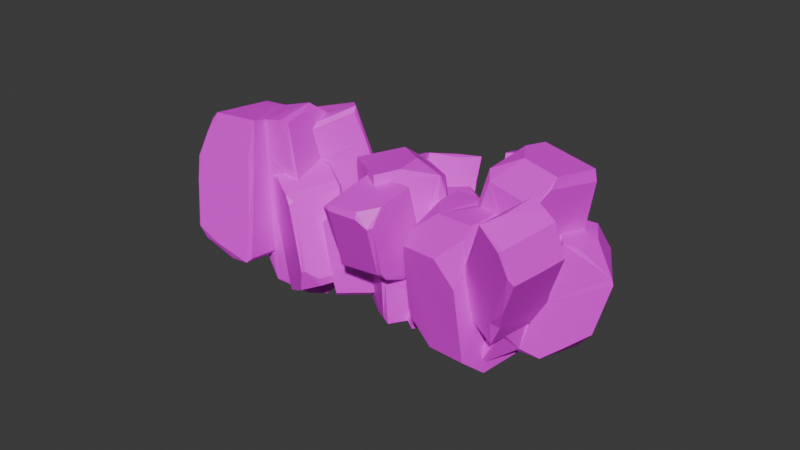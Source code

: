 # Source: rubble.blend  (saved by Blender 4.2.66; exported with 4.5.12 LTS)
import bpy
from mathutils import Matrix  # noqa: F401  (used for matrix-valued properties, if any)

bpy.ops.wm.read_factory_settings(use_empty=True)
scene = bpy.context.scene
scene.name = 'Scene'

# ---- collections
col_collection = bpy.data.collections.new('Collection'); scene.collection.children.link(col_collection)

# ---- images (referenced by path relative to the original .blend; pixels are not part of the script)
import os
ASSET_DIR = os.environ.get("B2B_ASSET_DIR", "")  # directory of the original .blend (textures are referenced by path, not embedded)
HERE = os.path.dirname(os.path.abspath(__file__))  # packed textures are extracted next to this script under _unpacked/

def load_image(name, relpath, width, height, colorspace="sRGB"):
    """Load a texture the original file referenced (path relative to the .blend, or extracted next to this script)."""
    p = next((c for c in (os.path.join(HERE, relpath), os.path.join(ASSET_DIR, relpath)) if relpath and os.path.exists(c)), "")
    if p:
        img = bpy.data.images.load(p, check_existing=True)
        img.name = name
    else:  # same state as the original file: an image datablock whose file is absent (Cycles renders it pink)
        img = bpy.data.images.new(name, width, height)
        img.source = "FILE"
        img.filepath = "//" + (relpath or name)
    img.colorspace_settings.name = colorspace
    return img
img_rubble_texture_png = load_image('rubble_texture.png', 'rubble_texture.png', 1024, 1024, 'sRGB')

# ---- materials (node trees are filled in below, after node groups)
mat_material_001 = bpy.data.materials.new('Material.001')

# ---- material node trees
mat_material_001.use_nodes = True; mat_material_001.node_tree.nodes.clear()
_N = mat_material_001.node_tree.nodes; _L = mat_material_001.node_tree.links
n0 = _N.new('ShaderNodeBsdfPrincipled'); n0.name = 'Principled BSDF'; n0.location = (10, 300)
n1 = _N.new('ShaderNodeOutputMaterial'); n1.name = 'Material Output'; n1.location = (300, 300)
n2 = _N.new('ShaderNodeTexImage'); n2.name = 'Image Texture'; n2.location = (-280, 275)
n2.image = img_rubble_texture_png
_L.new(n0.outputs[0], n1.inputs[0])
_L.new(n2.outputs[0], n0.inputs[0])
n1.is_active_output = True

# ---- world
world_world = bpy.data.worlds.new('World'); scene.world = world_world
world_world.use_nodes = True; world_world.node_tree.nodes.clear()
_N = world_world.node_tree.nodes; _L = world_world.node_tree.links
n0 = _N.new('ShaderNodeOutputWorld'); n0.name = 'World Output'; n0.location = (300, 300)
n1 = _N.new('ShaderNodeBackground'); n1.name = 'Background'; n1.location = (10, 300)
n1.inputs[0].default_value = (0.05088, 0.05088, 0.05088, 1.0)
_L.new(n1.outputs[0], n0.inputs[0])
n0.is_active_output = True
world_world.color = (0.05088, 0.05088, 0.05088)
world_world.sun_shadow_jitter_overblur = 0.0

# ---- meshes
me_cube_011 = bpy.data.meshes.new('Cube.011')
me_cube_011.from_pydata([(2.002, -1.582, 0.6954), (1.917, -1.471, 0.6879), (2.16, -1.257, -0.6252), (1.943, 0.4209, 0.6485), (2.288, -1.101, -1.275), (2.396, -0.6686, -1.863), (2.51, -0.4174, -2.229), (2.502, -0.1774, -2.383), (2.483, 0.185, -2.299), (2.473, 1.117, -2.076), (2.291, 0.7666, -1.224), (3.079, -0.9694, -1.782), (2.832, 0.5159, 0.6286), (3.616, -0.1861, -2.178), (3.999, -1.446, 0.4028), (4.197, 0.4353, -1.924), (1.928, -1.333, 1.071), (1.83, -0.888, 1.19), (1.861, -0.5055, 1.685), (1.732, 0.1232, 1.778), (2.436, -1.049, 1.663), (1.863, 0.2292, 1.718), (3.718, -1.07, 1.895), (2.885, -0.1849, 1.928), (2.826, 0.07221, 2.0), (2.854, -0.01923, 2.847), (2.833, 0.2227, 1.899), (2.848, 0.5767, 0.9661), (2.76, 0.6957, 1.223), (3.222, -1.589, 0.9073), (3.773, -1.244, 1.618), (2.946, -0.1675, 2.531), (3.178, -0.2556, 2.681), (3.534, 0.3841, 3.326), (2.888, 1.011, 3.312), (3.078, -0.2719, 1.97), (3.707, -0.2814, 2.079), (2.123, 1.889, 0.2648), (2.282, 0.8163, -0.7629), (2.255, 1.745, -0.01788), (3.116, 2.744, 1.064), (2.833, 0.9002, -1.006), (2.828, 0.7055, -0.1851), (2.827, 1.355, -0.4152), (2.833, 0.8931, -0.3082), (2.849, 1.122, -1.964), (2.671, 1.198, -0.3549), (2.849, 1.663, -1.908), (2.851, 1.65, -0.3447), (2.884, 1.737, -0.1752), (3.523, 2.499, 0.1294), (3.278, 1.135, -1.929), (3.64, 1.729, -1.8), (3.035, 1.73, -1.749), (3.94, 1.734, -0.3601), (3.878, 2.072, -0.1608), (3.408, 2.652, 0.2992), (3.901, 1.741, -1.236), (4.097, 1.868, -0.1718), (3.549, 2.597, 0.3422), (1.807, 1.819, 2.651), (1.707, 2.113, 2.058), (1.972, 2.431, 2.592), (1.724, 2.255, 2.05), (1.921, 2.471, 2.355), (2.027, 1.439, 2.775), (2.838, 1.739, 2.939), (2.256, 1.964, 0.2088), (2.527, 0.8234, 2.03), (2.298, 0.9746, 2.897), (2.503, 1.107, 2.96), (2.715, 2.978, 2.499), (2.808, 0.9171, 1.838), (2.841, 1.049, 2.252), (2.811, 1.189, 2.675), (2.844, 1.305, 3.008), (2.855, 1.73, 3.301), (2.796, 2.983, 2.709), (3.487, 1.75, 3.111), (3.233, 2.224, 2.955), (2.92, 3.054, 2.58), (3.276, 2.432, 2.799), (3.198, 2.856, 1.572), (3.687, 1.734, 3.012), (4.094, -1.328, -0.1026), (3.98, -1.129, 0.6473), (3.937, -1.192, 0.9496), (4.365, -0.9762, -1.549), (4.185, -0.7652, -0.4869), (4.453, -0.1981, -2.021), (4.257, -1.111, -0.986), (4.39, -0.2916, -1.622), (4.216, -0.5896, -0.5919), (4.218, -0.2785, -0.4857), (4.433, 0.2013, -1.929), (4.408, -0.1982, -1.717), (4.774, -0.2759, -0.731), (4.876, -0.1695, -0.7274), (4.857, 0.4571, -1.276), (4.743, 0.517, -1.401), (4.931, -0.9219, -0.1259), (5.15, -0.7533, -0.2078), (4.868, -0.6406, -0.8338), (4.858, 0.5771, -0.5073), (5.245, 0.8842, -1.481), (4.964, 0.5119, -0.4565), (5.605, 1.237, -1.094), (4.854, 0.6612, 0.2126), (4.888, 0.7508, 0.5284), (5.096, 0.5377, 0.4963), (5.731, -1.529, 1.568), (5.4, -1.053, 0.3768), (5.19, 0.6829, 0.1778), (5.383, 0.4648, 0.6121), (3.939, -0.7538, 1.032), (3.892, -0.2735, 1.137), (4.213, -0.273, 1.789), (4.308, -1.453, 1.777), (4.669, -1.753, 2.476), (4.586, -0.2591, 2.679), (4.747, 0.3877, 3.329), (4.795, -1.121, 2.689), (4.629, -1.046, 2.641), (4.751, -0.2813, 2.957), (4.623, -0.1767, 2.775), (5.401, -1.699, 2.117), (5.167, -0.2574, 2.828), (4.855, -0.1976, 2.749), (4.892, 0.02767, 2.036), (4.849, 0.1643, 3.082), (4.853, 0.2838, 1.276), (5.188, 0.6014, 1.265), (5.242, 0.6276, 1.777), (5.466, 0.9632, 1.708), (5.494, -1.659, 2.188), (5.836, -1.362, 1.397), (5.575, -0.2267, 2.666), (5.66, 0.2452, 1.233), (5.928, 0.02919, 1.838), (5.894, -0.607, 1.634), (5.754, -0.0975, 2.249), (4.859, 2.708, -0.4891), (4.418, 1.109, -1.707), (4.197, 1.602, -1.926), (4.662, 1.719, -1.46), (4.12, 1.799, -1.386), (4.728, 2.636, -1.368), (4.879, 2.627, -1.512), (5.216, 2.314, -1.519), (5.191, 2.708, 0.9275), (6.061, 1.681, -0.5675), (6.231, 1.743, 0.8895), (4.049, 1.754, 0.5408), (4.14, 1.736, 1.874), (4.85, 1.728, 3.047), (4.871, 1.736, 1.79), (4.733, 2.363, 1.768), (4.893, 0.8533, 1.195), (4.853, 0.9744, 1.822), (4.711, 1.723, 3.326), (5.044, 2.767, 1.135), (5.371, 1.758, 1.723), (6.17, 1.69, 1.063), (2.621, 1.492, 0.6749), (2.662, 1.359, 0.6594), (2.598, 1.397, -0.4274), (2.002, -0.3615, 0.2323), (2.541, 1.371, -0.9771), (2.399, 1.079, -1.534), (2.273, 0.9311, -1.884), (2.226, 0.7244, -2.05), (2.105, 0.376, -2.058), (1.759, -0.5066, -2.079), (1.895, -0.3458, -1.326), (1.862, 1.602, -1.516), (1.16, -0.1137, 0.05826), (1.175, 1.127, -2.066), (0.8007, 2.147, 0.1104), (0.3875, 0.7474, -2.092), (2.538, 1.196, 0.9226), (2.455, 0.7382, 0.9364), (2.211, 0.3452, 1.231), (2.098, -0.2896, 1.191), (1.874, 1.061, 1.237), (1.953, -0.3314, 1.103), (0.6678, 1.535, 1.218), (1.123, 0.4083, 1.189), (1.077, 0.1422, 1.201), (0.9342, 0.1449, 1.863), (1.036, 0.01809, 1.091), (1.066, -0.2, 0.3013), (1.061, -0.37, 0.4872), (1.471, 1.933, 0.6476), (0.7257, 1.746, 1.034), (0.955, 0.3498, 1.638), (0.7469, 0.5011, 1.735), (0.09084, -0.02212, 2.039), (0.4707, -0.8371, 2.0), (0.9684, 0.5557, 1.209), (0.3775, 0.788, 1.197), (1.406, -1.6, -0.3942), (1.805, -0.4445, -0.9826), (1.384, -1.387, -0.6011), (0.06693, -2.098, -0.1154), (1.315, -0.2889, -1.272), (1.243, -0.2012, -0.603), (1.063, -0.7722, -0.9135), (1.196, -0.358, -0.7369), (1.393, -0.3833, -2.054), (1.249, -0.6933, -0.8104), (1.2, -0.8852, -2.123), (0.9287, -1.042, -0.9248), (0.8391, -1.128, -0.8184), (-0.05741, -1.62, -0.8435), (0.9912, -0.2379, -2.097), (0.4353, -0.6617, -2.178), (0.9786, -0.8944, -2.044), (-0.09275, -0.7094, -1.124), (-0.1859, -1.064, -1.032), (-0.03445, -1.822, -0.7275), (0.09391, -0.6353, -1.79), (-0.3148, -0.7936, -1.033), (-0.1518, -1.723, -0.7051), (1.3, -1.911, 1.496), (1.396, -2.155, 0.9966), (0.9512, -2.405, 1.297), (1.333, -2.278, 0.9583), (1.026, -2.435, 1.115), (1.206, -1.494, 1.635), (0.3346, -1.483, 1.571), (1.268, -1.612, -0.4735), (1.089, -0.6616, 1.114), (1.096, -0.98, 1.782), (0.8517, -1.031, 1.77), (0.103, -2.619, 0.9965), (0.834, -0.6217, 0.9039), (0.6869, -0.7751, 1.188), (0.5926, -0.9607, 1.487), (0.4645, -1.091, 1.713), (0.2586, -1.508, 1.847), (-0.009418, -2.615, 1.143), (-0.2925, -1.269, 1.599), (-0.1945, -1.783, 1.421), (-0.1246, -2.621, 1.01), (-0.2768, -1.94, 1.251), (-0.1343, -2.225, 0.2366), (-0.4528, -1.169, 1.495), (0.7625, 2.128, -0.3156), (0.6677, 1.822, 0.2346), (0.675, 1.832, 0.4856), (0.6484, 2.064, -1.537), (0.5554, 1.688, -0.7407), (0.3862, 1.434, -2.074), (0.6942, 2.086, -1.062), (0.4058, 1.453, -1.74), (0.4858, 1.55, -0.8623), (0.3593, 1.254, -0.846), (0.2525, 1.051, -2.084), (0.3742, 1.385, -1.834), (-0.1072, 1.486, -1.121), (-0.2373, 1.427, -1.157), (-0.3367, 0.9041, -1.704), (-0.2306, 0.82, -1.794), (-0.1365, 2.072, -0.5487), (-0.3796, 2.008, -0.6807), (-0.05101, 1.867, -1.139), (-0.5131, 0.7112, -1.14), (-0.7999, 0.6795, -2.01), (-0.5964, 0.805, -1.105), (-1.317, 0.4489, -1.843), (-0.6636, 0.5544, -0.6064), (-0.7807, 0.4507, -0.3889), (-0.8932, 0.7277, -0.4018), (-0.9585, 2.744, 0.7483), (-0.6087, 2.313, -0.2103), (-0.972, 0.6639, -0.6902), (-1.15, 0.8892, -0.3429), (0.5101, 1.421, 0.4576), (0.3706, 0.952, 0.4453), (-0.03724, 1.001, 0.8939), (0.2799, 2.12, 1.115), (-0.07057, 2.455, 1.655), (-0.5383, 1.031, 1.514), (-1.02, 0.428, 1.851), (-0.438, 1.899, 1.667), (-0.3038, 1.773, 1.641), (-0.7307, 1.084, 1.704), (-0.617, 0.9592, 1.564), (-0.6952, 2.718, 1.255), (-1.097, 1.231, 1.536), (-0.8173, 1.068, 1.512), (-0.8031, 0.9526, 0.9136), (-0.993, 0.6977, 1.693), (-0.7215, 0.7853, 0.2856), (-1.133, 0.6202, 0.1588), (-1.282, 0.5614, 0.5363), (-1.588, 0.3445, 0.3794), (-0.8063, 2.708, 1.286), (-1.081, 2.65, 0.5663), (-1.451, 1.373, 1.342), (-1.438, 1.127, 0.1347), (-1.716, 1.36, 0.6002), (-1.433, 1.953, 0.5814), (-1.585, 1.367, 0.9684), (-1.241, -1.245, -1.569), (-0.08099, 0.1886, -2.1), (-0.008112, -0.3232, -2.335), (-0.5548, -0.3068, -2.075), (-0.09933, -0.5906, -1.951), (-0.9434, -1.133, -2.206), (-1.053, -1.053, -2.338), (-1.253, -0.6382, -2.331), (-1.793, -1.274, -0.5374), (-1.977, 0.1554, -1.604), (-2.409, 0.004099, -0.5289), (-0.357, -0.7847, -0.4564), (-0.6682, -0.8778, 0.5532), (-1.52, -0.7325, 1.341), (-1.321, -0.5959, 0.3746), (-1.404, -1.221, 0.2491), (-0.9373, 0.2866, 0.09891), (-1.051, 0.09259, 0.56), (-1.44, -0.8104, 1.577), (-1.715, -1.406, -0.368), (-1.774, -0.4213, 0.2404), (-2.366, 0.01071, -0.3756), (-5.353, -3.071, -1.712), (-5.226, -3.121, -1.677), (-5.51, -3.159, -0.3551), (-3.565, -2.574, -0.9549), (-5.608, -3.155, 0.3184), (-5.436, -3.079, 1.031), (-5.36, -2.992, 1.476), (-5.19, -2.971, 1.703), (-4.836, -2.865, 1.753), (-3.938, -2.557, 1.882), (-3.933, -2.615, 0.9448), (-5.917, -2.51, 0.9407), (-3.796, -1.727, -0.7817), (-5.525, -1.889, 1.661), (-6.014, -1.253, -1.122), (-5.099, -1.112, 1.73), (-4.995, -2.978, -1.98), (-4.529, -2.913, -1.942), (-4.053, -2.656, -2.257), (-3.422, -2.575, -2.133), (-4.743, -2.281, -2.354), (-3.391, -2.439, -2.022), (-5.14, -1.04, -2.402), (-4.053, -1.556, -2.226), (-3.782, -1.521, -2.208), (-3.622, -1.312, -3.019), (-3.681, -1.496, -2.06), (-3.648, -1.612, -1.069), (-3.435, -1.597, -1.276), (-5.722, -1.889, -1.745), (-5.396, -1.107, -2.202), (-3.88, -1.345, -2.768), (-3.995, -1.118, -2.907), (-3.359, -0.4494, -3.223), (-2.581, -0.8758, -3.073), (-4.185, -1.391, -2.27), (-4.38, -0.783, -2.289), (-2.435, -2.089, -0.04713), (-3.75, -2.496, 0.5361), (-2.694, -2.076, 0.1795), (-1.784, -0.73, -0.3423), (-3.939, -2.021, 0.8656), (-3.867, -1.878, 0.037), (-3.357, -1.754, 0.4831), (-3.738, -1.851, 0.2189), (-4.03, -2.18, 1.832), (-3.425, -1.928, 0.3497), (-3.533, -2.014, 1.975), (-3.082, -1.631, 0.5279), (-2.966, -1.534, 0.4074), (-2.421, -0.6521, 0.4875), (-4.158, -1.77, 1.862), (-3.718, -1.235, 2.007), (-3.491, -1.783, 1.877), (-3.391, -0.6009, 0.7199), (-3.01, -0.5143, 0.6495), (-2.194, -0.6736, 0.3704), (-3.632, -0.8506, 1.526), (-3.272, -0.3713, 0.6157), (-2.28, -0.548, 0.3298), (-1.681, -1.814, -2.318), (-1.56, -1.97, -1.678), (-1.211, -1.503, -2.02), (-1.442, -1.917, -1.617), (-1.228, -1.598, -1.793), (-2.059, -1.686, -2.54), (-2.026, -0.8096, -2.472), (-2.432, -1.958, 0.04959), (-3.001, -1.579, -2.006), (-2.53, -1.536, -2.782), (-2.465, -1.293, -2.764), (-1.011, -0.6835, -1.637), (-3.073, -1.339, -1.756), (-2.844, -1.17, -2.087), (-2.584, -1.054, -2.43), (-2.393, -0.9091, -2.691), (-1.932, -0.7072, -2.808), (-0.9733, -0.5555, -1.817), (-2.192, -0.1622, -2.539), (-1.727, -0.3025, -2.259), (-0.991, -0.452, -1.655), (-1.603, -0.2429, -2.034), (-1.563, -0.4983, -0.759), (-2.305, -0.005186, -2.427), (-6.092, -1.256, -0.6005), (-5.653, -1.121, -1.236), (-5.605, -1.104, -1.544), (-6.302, -1.261, 0.8977), (-5.737, -1.108, -0.03062), (-5.78, -1.077, 1.626), (-6.218, -1.261, 0.3151), (-5.723, -1.064, 1.216), (-5.623, -1.056, 0.1337), (-5.315, -0.9399, 0.1482), (-5.391, -0.9607, 1.683), (-5.675, -1.044, 1.339), (-5.579, -0.4834, 0.451), (-5.519, -0.3579, 0.4999), (-5.118, -0.3346, 1.23), (-5.062, -0.4546, 1.351), (-6.029, -0.3712, -0.3191), (-5.98, -0.1408, -0.153), (-5.967, -0.5242, 0.4272), (-4.784, -0.1107, 0.5634), (-4.934, 0.09429, 1.625), (-4.863, -0.01851, 0.5073), (-4.631, 0.623, 1.444), (-4.494, 0.08585, -0.07134), (-4.333, 0.2205, -0.3257), (-4.604, 0.3461, -0.3447), (-6.346, 0.6173, -1.993), (-6.16, 0.1506, -0.7667), (-4.602, 0.395, 0.01425), (-4.735, 0.6197, -0.439), (-5.191, -0.959, -1.462), (-4.717, -0.8409, -1.392), (-4.635, -0.3825, -1.95), (-5.721, -0.6299, -2.352), (-5.907, -0.2075, -3.055), (-4.489, 0.1858, -2.716), (-3.777, 0.6773, -3.06), (-5.325, 0.1396, -3.007), (-5.215, -0.004668, -2.958), (-4.484, 0.4014, -2.957), (-4.4, 0.267, -2.77), (-6.22, 0.3985, -2.606), (-4.645, 0.7625, -2.774), (-4.507, 0.4698, -2.721), (-4.531, 0.3923, -1.977), (-4.084, 0.6478, -2.899), (-4.515, 0.2413, -1.189), (-4.352, 0.6378, -1.019), (-4.196, 0.822, -1.474), (-3.996, 1.107, -1.26), (-6.195, 0.5135, -2.644), (-6.285, 0.7195, -1.761), (-4.808, 1.109, -2.557), (-4.842, 0.9678, -1.054), (-4.949, 1.305, -1.654), (-5.563, 1.044, -1.699), (-4.879, 1.209, -2.102), (-2.883, 0.4934, 1.315), (-4.513, -0.665, 1.803), (-4.062, -0.7853, 2.152), (-3.982, -0.2062, 1.827), (-3.7, -0.6684, 1.714), (-3.162, 0.136, 2.082), (-3.265, 0.238, 2.232), (-3.664, 0.4604, 2.171), (-2.58, 1.151, 0.05253), (-4.239, 1.3, 1.18), (-3.811, 1.835, -0.1191), (-3.145, -0.2725, -0.08936), (-2.798, 0.1355, -1.314), (-2.704, 1.08, -2.303), (-3.077, 0.7926, -1.137), (-2.477, 0.8354, -0.9097), (-4.046, 0.4184, -0.9032), (-3.738, 0.5694, -1.444), (-2.577, 1.018, -2.581), (-2.414, 1.082, -0.1374), (-3.252, 1.246, -0.9997), (-3.785, 1.805, -0.3065)], [], [(1, 2, 0), (17, 2, 1), (2, 4, 0), (5, 4, 2), (7, 6, 5), (2, 7, 5), (8, 7, 2), (4, 5, 6), (42, 38, 12), (42, 12, 44), (44, 12, 27), (13, 11, 7), (18, 17, 16), (16, 20, 18), (17, 18, 19), (3, 17, 19), (21, 3, 19), (21, 24, 26), (19, 18, 24), (24, 18, 20), (29, 0, 84), (24, 23, 25), (26, 24, 25), (12, 26, 27), (23, 20, 35), (31, 35, 32), (35, 36, 32), (36, 30, 86), (32, 116, 119), (32, 119, 120), (9, 2, 10), (45, 9, 38), (41, 42, 44), (43, 41, 44), (45, 15, 9), (47, 41, 48), (45, 41, 47), (39, 43, 46), (49, 48, 43), (48, 53, 47), (39, 49, 43), (143, 45, 47), (51, 15, 45), (52, 143, 47), (52, 47, 53), (49, 54, 53), (56, 50, 67), (55, 54, 49), (50, 55, 49), (59, 56, 40), (50, 58, 55), (59, 50, 56), (37, 61, 67), (66, 65, 70), (60, 61, 65), (64, 67, 63), (61, 44, 68), (70, 69, 68), (70, 65, 69), (71, 64, 62), (77, 71, 62), (27, 25, 73), (72, 27, 73), (70, 68, 73), (73, 25, 75), (74, 73, 75), (75, 25, 34), (66, 70, 75), (66, 75, 76), (80, 40, 71), (80, 71, 77), (80, 77, 81), (34, 33, 120), (82, 40, 80), (81, 83, 80), (81, 79, 83), (82, 152, 59), (159, 78, 76), (84, 0, 90), (85, 14, 84), (85, 84, 88), (84, 90, 88), (89, 87, 11), (91, 89, 95), (92, 87, 91), (93, 92, 91), (95, 89, 94), (142, 95, 94), (96, 102, 92), (97, 96, 98), (99, 95, 142), (85, 88, 100), (97, 102, 96), (101, 102, 97), (103, 97, 98), (104, 98, 99), (106, 105, 104), (108, 109, 157), (100, 101, 111), (100, 111, 110), (113, 101, 112), (113, 112, 109), (86, 117, 122), (36, 86, 115), (115, 114, 116), (114, 122, 116), (36, 115, 116), (117, 86, 85), (117, 85, 118), (116, 122, 119), (120, 119, 124), (117, 118, 122), (123, 122, 121), (124, 119, 123), (121, 118, 134), (127, 128, 130), (120, 127, 129), (109, 107, 130), (158, 130, 107), (129, 127, 158), (125, 85, 110), (126, 121, 136), (132, 131, 112), (110, 111, 135), (135, 134, 110), (101, 135, 111), (121, 134, 136), (130, 137, 113), (137, 138, 101), (138, 134, 139), (128, 140, 130), (54, 57, 53), (141, 57, 54), (55, 58, 54), (142, 94, 15), (144, 143, 52), (147, 146, 141), (149, 147, 141), (160, 141, 58), (148, 106, 104), (149, 150, 147), (151, 112, 150), (153, 152, 83), (155, 153, 154), (156, 152, 153), (153, 161, 156), (157, 107, 108), (158, 107, 157), (158, 131, 132), (159, 120, 129), (158, 132, 161), (156, 162, 160), (132, 133, 161), (132, 112, 162), (161, 133, 162), (17, 3, 2), (10, 2, 3), (38, 10, 3), (9, 15, 8), (4, 11, 0), (6, 11, 4), (8, 15, 7), (7, 11, 6), (14, 29, 84), (7, 15, 13), (11, 87, 0), (15, 89, 13), (17, 1, 16), (21, 19, 24), (16, 1, 0), (30, 16, 0), (20, 16, 30), (3, 21, 38), (12, 38, 21), (0, 29, 30), (22, 20, 30), (23, 24, 20), (25, 23, 31), (27, 26, 25), (21, 26, 12), (44, 27, 28), (20, 22, 35), (31, 23, 35), (32, 25, 31), (33, 25, 32), (33, 32, 120), (34, 25, 33), (30, 29, 14), (30, 36, 22), (36, 35, 22), (32, 36, 116), (9, 8, 2), (38, 9, 10), (42, 41, 38), (67, 39, 37), (38, 41, 45), (48, 41, 43), (43, 44, 46), (44, 39, 46), (67, 50, 39), (45, 143, 51), (48, 49, 53), (50, 49, 39), (56, 67, 40), (53, 57, 52), (58, 59, 152), (50, 59, 58), (67, 61, 63), (60, 63, 61), (63, 60, 62), (64, 63, 62), (65, 61, 69), (66, 60, 65), (61, 37, 39), (64, 40, 67), (66, 62, 60), (69, 61, 68), (61, 39, 44), (71, 40, 64), (68, 44, 28), (72, 28, 27), (28, 72, 68), (73, 68, 72), (74, 70, 73), (75, 70, 74), (76, 75, 34), (66, 78, 79, 62), (77, 62, 79), (80, 83, 82), (81, 77, 79), (76, 78, 66), (82, 59, 40), (152, 82, 83), (78, 83, 79), (159, 83, 78), (85, 86, 14), (11, 13, 89), (90, 0, 87), (89, 91, 87), (90, 92, 88), (102, 88, 92), (92, 90, 87), (15, 94, 89), (93, 91, 96), (93, 96, 92), (96, 91, 95), (98, 96, 95), (99, 98, 95), (110, 85, 100), (100, 88, 102), (100, 102, 101), (103, 105, 97), (105, 101, 97), (104, 105, 98), (105, 103, 98), (105, 112, 101), (108, 107, 109), (106, 112, 105), (30, 14, 86), (114, 115, 86), (114, 86, 122), (125, 118, 85), (122, 118, 121), (123, 119, 122), (120, 124, 127), (125, 134, 118), (123, 127, 124), (123, 126, 127), (126, 123, 121), (158, 127, 130), (126, 128, 127), (131, 157, 109), (126, 136, 128), (130, 113, 109), (112, 131, 109), (110, 134, 125), (139, 134, 135), (134, 140, 136), (140, 128, 136), (113, 137, 101), (130, 138, 137), (101, 139, 135), (138, 140, 134), (138, 130, 140), (101, 138, 139), (143, 15, 51), (57, 144, 52), (145, 144, 57), (58, 141, 54), (143, 142, 15), (144, 99, 142), (144, 142, 143), (144, 147, 99), (145, 147, 144), (57, 146, 145), (141, 146, 57), (147, 145, 146), (99, 147, 104), (120, 159, 76, 34), (160, 149, 141), (147, 148, 104), (150, 112, 106), (147, 150, 148), (148, 150, 106), (149, 151, 150), (154, 153, 83), (159, 154, 83), (161, 153, 155), (156, 58, 152), (158, 157, 131), (154, 129, 158), (155, 158, 161), (154, 159, 129), (155, 154, 158), (162, 156, 161), (156, 160, 58), (133, 132, 162), (160, 162, 151), (160, 151, 149), (162, 112, 151), (164, 165, 163), (180, 165, 164), (165, 167, 163), (168, 167, 165), (170, 169, 168), (165, 170, 168), (171, 170, 165), (167, 168, 169), (205, 201, 175), (205, 175, 207), (207, 175, 190), (176, 174, 170), (181, 180, 179), (179, 183, 181), (180, 181, 182), (166, 180, 182), (184, 166, 182), (184, 187, 189), (182, 181, 187), (187, 181, 183), (192, 163, 247), (187, 186, 188), (189, 187, 188), (175, 189, 190), (186, 183, 198), (194, 198, 195), (198, 199, 195), (199, 193, 249), (195, 279, 282), (195, 282, 283), (172, 165, 173), (208, 172, 201), (204, 205, 207), (206, 204, 207), (208, 178, 172), (210, 204, 211), (208, 204, 210), (202, 206, 209), (212, 211, 206), (211, 216, 210), (202, 212, 206), (306, 208, 210), (214, 178, 208), (215, 306, 210), (215, 210, 216), (212, 217, 216), (219, 213, 230), (218, 217, 212), (213, 218, 212), (222, 219, 203), (213, 221, 218), (222, 213, 219), (200, 224, 230), (229, 228, 233), (223, 224, 228), (227, 230, 226), (224, 207, 231), (233, 232, 231), (233, 228, 232), (234, 227, 225), (240, 234, 225), (190, 188, 236), (235, 190, 236), (233, 231, 236), (236, 188, 238), (237, 236, 238), (238, 188, 197), (229, 233, 238), (229, 238, 239), (243, 203, 234), (243, 234, 240), (243, 240, 244), (197, 196, 283), (245, 203, 243), (244, 246, 243), (244, 242, 246), (245, 315, 222), (322, 241, 239), (247, 163, 253), (248, 177, 247), (248, 247, 251), (247, 253, 251), (252, 250, 174), (254, 252, 258), (255, 250, 254), (256, 255, 254), (258, 252, 257), (305, 258, 257), (259, 265, 255), (260, 259, 261), (262, 258, 305), (248, 251, 263), (260, 265, 259), (264, 265, 260), (266, 260, 261), (267, 261, 262), (269, 268, 267), (271, 272, 320), (263, 264, 274), (263, 274, 273), (276, 264, 275), (276, 275, 272), (249, 280, 285), (199, 249, 278), (278, 277, 279), (277, 285, 279), (199, 278, 279), (280, 249, 248), (280, 248, 281), (279, 285, 282), (283, 282, 287), (280, 281, 285), (286, 285, 284), (287, 282, 286), (284, 281, 297), (290, 291, 293), (283, 290, 292), (272, 270, 293), (321, 293, 270), (292, 290, 321), (288, 248, 273), (289, 284, 299), (295, 294, 275), (273, 274, 298), (298, 297, 273), (264, 298, 274), (284, 297, 299), (293, 300, 276), (300, 301, 264), (301, 297, 302), (291, 303, 293), (217, 220, 216), (304, 220, 217), (218, 221, 217), (305, 257, 178), (307, 306, 215), (310, 309, 304), (312, 310, 304), (323, 304, 221), (311, 269, 267), (312, 313, 310), (314, 275, 313), (316, 315, 246), (318, 316, 317), (319, 315, 316), (316, 324, 319), (320, 270, 271), (321, 270, 320), (321, 294, 295), (322, 283, 292), (321, 295, 324), (319, 325, 323), (295, 296, 324), (295, 275, 325), (324, 296, 325), (180, 166, 165), (173, 165, 166), (201, 173, 166), (172, 178, 171), (167, 174, 163), (169, 174, 167), (171, 178, 170), (170, 174, 169), (177, 192, 247), (170, 178, 176), (174, 250, 163), (178, 252, 176), (180, 164, 179), (184, 182, 187), (179, 164, 163), (193, 179, 163), (183, 179, 193), (166, 184, 201), (175, 201, 184), (163, 192, 193), (185, 183, 193), (186, 187, 183), (188, 186, 194), (190, 189, 188), (184, 189, 175), (207, 190, 191), (183, 185, 198), (194, 186, 198), (195, 188, 194), (196, 188, 195), (196, 195, 283), (197, 188, 196), (193, 192, 177), (193, 199, 185), (199, 198, 185), (195, 199, 279), (172, 171, 165), (201, 172, 173), (205, 204, 201), (230, 202, 200), (201, 204, 208), (211, 204, 206), (206, 207, 209), (207, 202, 209), (230, 213, 202), (208, 306, 214), (211, 212, 216), (213, 212, 202), (219, 230, 203), (216, 220, 215), (221, 222, 315), (213, 222, 221), (230, 224, 226), (223, 226, 224), (226, 223, 225), (227, 226, 225), (228, 224, 232), (229, 223, 228), (224, 200, 202), (227, 203, 230), (229, 225, 223), (232, 224, 231), (224, 202, 207), (234, 203, 227), (231, 207, 191), (235, 191, 190), (191, 235, 231), (236, 231, 235), (237, 233, 236), (238, 233, 237), (239, 238, 197), (229, 241, 242, 225), (240, 225, 242), (243, 246, 245), (244, 240, 242), (239, 241, 229), (245, 222, 203), (315, 245, 246), (241, 246, 242), (322, 246, 241), (248, 249, 177), (174, 176, 252), (253, 163, 250), (252, 254, 250), (253, 255, 251), (265, 251, 255), (255, 253, 250), (178, 257, 252), (256, 254, 259), (256, 259, 255), (259, 254, 258), (261, 259, 258), (262, 261, 258), (273, 248, 263), (263, 251, 265), (263, 265, 264), (266, 268, 260), (268, 264, 260), (267, 268, 261), (268, 266, 261), (268, 275, 264), (271, 270, 272), (269, 275, 268), (193, 177, 249), (277, 278, 249), (277, 249, 285), (288, 281, 248), (285, 281, 284), (286, 282, 285), (283, 287, 290), (288, 297, 281), (286, 290, 287), (286, 289, 290), (289, 286, 284), (321, 290, 293), (289, 291, 290), (294, 320, 272), (289, 299, 291), (293, 276, 272), (275, 294, 272), (273, 297, 288), (302, 297, 298), (297, 303, 299), (303, 291, 299), (276, 300, 264), (293, 301, 300), (264, 302, 298), (301, 303, 297), (301, 293, 303), (264, 301, 302), (306, 178, 214), (220, 307, 215), (308, 307, 220), (221, 304, 217), (306, 305, 178), (307, 262, 305), (307, 305, 306), (307, 310, 262), (308, 310, 307), (220, 309, 308), (304, 309, 220), (310, 308, 309), (262, 310, 267), (283, 322, 239, 197), (323, 312, 304), (310, 311, 267), (313, 275, 269), (310, 313, 311), (311, 313, 269), (312, 314, 313), (317, 316, 246), (322, 317, 246), (324, 316, 318), (319, 221, 315), (321, 320, 294), (317, 292, 321), (318, 321, 324), (317, 322, 292), (318, 317, 321), (325, 319, 324), (319, 323, 221), (296, 295, 325), (323, 325, 314), (323, 314, 312), (325, 275, 314), (327, 328, 326), (343, 328, 327), (328, 330, 326), (331, 330, 328), (333, 332, 331), (328, 333, 331), (334, 333, 328), (330, 331, 332), (368, 364, 338), (368, 338, 370), (370, 338, 353), (339, 337, 333), (344, 343, 342), (342, 346, 344), (343, 344, 345), (329, 343, 345), (347, 329, 345), (347, 350, 352), (345, 344, 350), (350, 344, 346), (355, 326, 410), (350, 349, 351), (352, 350, 351), (338, 352, 353), (349, 346, 361), (357, 361, 358), (361, 362, 358), (362, 356, 412), (358, 442, 445), (358, 445, 446), (335, 328, 336), (371, 335, 364), (367, 368, 370), (369, 367, 370), (371, 341, 335), (373, 367, 374), (371, 367, 373), (365, 369, 372), (375, 374, 369), (374, 379, 373), (365, 375, 369), (469, 371, 373), (377, 341, 371), (378, 469, 373), (378, 373, 379), (375, 380, 379), (382, 376, 393), (381, 380, 375), (376, 381, 375), (385, 382, 366), (376, 384, 381), (385, 376, 382), (363, 387, 393), (392, 391, 396), (386, 387, 391), (390, 393, 389), (387, 370, 394), (396, 395, 394), (396, 391, 395), (397, 390, 388), (403, 397, 388), (353, 351, 399), (398, 353, 399), (396, 394, 399), (399, 351, 401), (400, 399, 401), (401, 351, 360), (392, 396, 401), (392, 401, 402), (406, 366, 397), (406, 397, 403), (406, 403, 407), (360, 359, 446), (408, 366, 406), (407, 409, 406), (407, 405, 409), (408, 478, 385), (485, 404, 402), (410, 326, 416), (411, 340, 410), (411, 410, 414), (410, 416, 414), (415, 413, 337), (417, 415, 421), (418, 413, 417), (419, 418, 417), (421, 415, 420), (468, 421, 420), (422, 428, 418), (423, 422, 424), (425, 421, 468), (411, 414, 426), (423, 428, 422), (427, 428, 423), (429, 423, 424), (430, 424, 425), (432, 431, 430), (434, 435, 483), (426, 427, 437), (426, 437, 436), (439, 427, 438), (439, 438, 435), (412, 443, 448), (362, 412, 441), (441, 440, 442), (440, 448, 442), (362, 441, 442), (443, 412, 411), (443, 411, 444), (442, 448, 445), (446, 445, 450), (443, 444, 448), (449, 448, 447), (450, 445, 449), (447, 444, 460), (453, 454, 456), (446, 453, 455), (435, 433, 456), (484, 456, 433), (455, 453, 484), (451, 411, 436), (452, 447, 462), (458, 457, 438), (436, 437, 461), (461, 460, 436), (427, 461, 437), (447, 460, 462), (456, 463, 439), (463, 464, 427), (464, 460, 465), (454, 466, 456), (380, 383, 379), (467, 383, 380), (381, 384, 380), (468, 420, 341), (470, 469, 378), (473, 472, 467), (475, 473, 467), (486, 467, 384), (474, 432, 430), (475, 476, 473), (477, 438, 476), (479, 478, 409), (481, 479, 480), (482, 478, 479), (479, 487, 482), (483, 433, 434), (484, 433, 483), (484, 457, 458), (485, 446, 455), (484, 458, 487), (482, 488, 486), (458, 459, 487), (458, 438, 488), (487, 459, 488), (343, 329, 328), (336, 328, 329), (364, 336, 329), (335, 341, 334), (330, 337, 326), (332, 337, 330), (334, 341, 333), (333, 337, 332), (340, 355, 410), (333, 341, 339), (337, 413, 326), (341, 415, 339), (343, 327, 342), (347, 345, 350), (342, 327, 326), (356, 342, 326), (346, 342, 356), (329, 347, 364), (338, 364, 347), (326, 355, 356), (348, 346, 356), (349, 350, 346), (351, 349, 357), (353, 352, 351), (347, 352, 338), (370, 353, 354), (346, 348, 361), (357, 349, 361), (358, 351, 357), (359, 351, 358), (359, 358, 446), (360, 351, 359), (356, 355, 340), (356, 362, 348), (362, 361, 348), (358, 362, 442), (335, 334, 328), (364, 335, 336), (368, 367, 364), (393, 365, 363), (364, 367, 371), (374, 367, 369), (369, 370, 372), (370, 365, 372), (393, 376, 365), (371, 469, 377), (374, 375, 379), (376, 375, 365), (382, 393, 366), (379, 383, 378), (384, 385, 478), (376, 385, 384), (393, 387, 389), (386, 389, 387), (389, 386, 388), (390, 389, 388), (391, 387, 395), (392, 386, 391), (387, 363, 365), (390, 366, 393), (392, 388, 386), (395, 387, 394), (387, 365, 370), (397, 366, 390), (394, 370, 354), (398, 354, 353), (354, 398, 394), (399, 394, 398), (400, 396, 399), (401, 396, 400), (402, 401, 360), (392, 404, 405, 388), (403, 388, 405), (406, 409, 408), (407, 403, 405), (402, 404, 392), (408, 385, 366), (478, 408, 409), (404, 409, 405), (485, 409, 404), (411, 412, 340), (337, 339, 415), (416, 326, 413), (415, 417, 413), (416, 418, 414), (428, 414, 418), (418, 416, 413), (341, 420, 415), (419, 417, 422), (419, 422, 418), (422, 417, 421), (424, 422, 421), (425, 424, 421), (436, 411, 426), (426, 414, 428), (426, 428, 427), (429, 431, 423), (431, 427, 423), (430, 431, 424), (431, 429, 424), (431, 438, 427), (434, 433, 435), (432, 438, 431), (356, 340, 412), (440, 441, 412), (440, 412, 448), (451, 444, 411), (448, 444, 447), (449, 445, 448), (446, 450, 453), (451, 460, 444), (449, 453, 450), (449, 452, 453), (452, 449, 447), (484, 453, 456), (452, 454, 453), (457, 483, 435), (452, 462, 454), (456, 439, 435), (438, 457, 435), (436, 460, 451), (465, 460, 461), (460, 466, 462), (466, 454, 462), (439, 463, 427), (456, 464, 463), (427, 465, 461), (464, 466, 460), (464, 456, 466), (427, 464, 465), (469, 341, 377), (383, 470, 378), (471, 470, 383), (384, 467, 380), (469, 468, 341), (470, 425, 468), (470, 468, 469), (470, 473, 425), (471, 473, 470), (383, 472, 471), (467, 472, 383), (473, 471, 472), (425, 473, 430), (446, 485, 402, 360), (486, 475, 467), (473, 474, 430), (476, 438, 432), (473, 476, 474), (474, 476, 432), (475, 477, 476), (480, 479, 409), (485, 480, 409), (487, 479, 481), (482, 384, 478), (484, 483, 457), (480, 455, 484), (481, 484, 487), (480, 485, 455), (481, 480, 484), (488, 482, 487), (482, 486, 384), (459, 458, 488), (486, 488, 477), (486, 477, 475), (488, 438, 477)])
_uv = me_cube_011.uv_layers.new(name='UVMap')
_uv.uv.foreach_set('vector', [3.988, 0.5073, 3.869, 1.876, 3.851, 0.4817, 4.634, 0.1102, 3.869, 1.876, 3.988, 0.5073, 3.98, -1.991, 3.971, -1.314, 3.893, -3.348, 4.105, 3.24, 3.852, 2.563, 3.869, 1.876, 4.422, 3.86, 4.224, 3.66, 4.105, 3.24, 3.869, 1.876, 4.422, 3.86, 4.105, 3.24, 4.772, 3.843, 4.422, 3.86, 3.869, 1.876, 3.971, -1.314, 3.969, -0.7028, 3.921, -0.3132, 6.747, -2.333, 6.134, -1.795, 6.833, -3.174, -4.66, -6.073, -5.044, -6.837, -4.461, -5.986, -4.461, -5.986, -5.044, -6.837, -5.083, -7.177, -1.652, -1.049, -1.68, -0.1587, -2.618, -0.416, 5.044, -0.3132, 4.634, 0.1102, 4.167, 0.1485, -6.201, 9.06, -5.926, 8.47, -5.313, 8.999, 4.634, 0.1102, 5.044, -0.3132, 5.686, -0.2913, 5.686, 0.9075, 4.634, 0.1102, 5.686, -0.2913, 5.954, -4.404, 5.927, -3.295, 5.824, -4.487, -4.565, 8.921, -4.806, 7.938, -4.66, 7.922, -4.655, 9.06, -5.313, 8.999, -4.806, 7.938, -4.806, 7.938, -5.313, 8.999, -5.926, 8.47, 2.626, -3.331, 3.893, -3.348, 1.937, -2.151, -5.798, -8.104, -6.037, -7.972, -6.111, -8.913, -5.639, -8.031, -5.798, -8.104, -6.111, -8.913, -5.044, -6.837, -5.639, -8.031, -5.083, -7.177, -5.078, 7.908, -5.926, 8.47, -5.183, 7.717, 2.247, 7.34, 2.806, 7.529, 2.071, 7.56, 2.806, 7.529, 2.632, 8.159, 2.071, 7.56, -5.785, 0.1991, -4.781, 0.4408, -4.688, 1.139, 2.071, 7.56, 2.877, 8.703, 1.934, 8.994, 8.69, -2.417, 7.253, -2.417, 7.048, -3.124, 5.656, 3.796, 3.869, 1.876, 5.553, 2.867, 6.592, -0.4917, 6.197, -0.4183, 6.134, -1.795, -4.274, -5.301, -4.66, -6.073, -4.461, -5.986, -4.012, -5.969, -4.274, -5.301, -4.461, -5.986, -3.034, -1.781, -1.492, -1.936, -3.355, -1.553, -3.355, -4.554, -4.274, -5.301, -3.771, -6.089, -3.831, -4.398, -4.274, -5.301, -3.355, -4.554, 9.594, -5.934, 10.27, -6.157, 10.32, -5.949, -3.749, -6.265, -3.771, -6.089, -4.012, -5.969, -9.662, -5.946, -9.472, -4.508, -9.666, -4.35, 9.594, -5.934, 9.954, -6.447, 10.27, -6.157, -2.137, -2.928, -3.034, -1.781, -3.332, -2.25, -2.671, -2.03, -1.492, -1.936, -3.034, -1.781, -2.686, -2.755, -2.137, -2.928, -3.332, -2.25, -8.854, -4.457, -9.666, -4.35, -9.472, -4.508, -9.624, -6.112, -8.545, -5.926, -9.472, -4.508, 9.418, -7.458, 9.624, -7.449, 9.39, -6.087, 10.21, -7.482, 10.55, -7.325, 9.954, -6.447, 9.624, -7.449, 10.21, -7.482, 9.954, -6.447, 6.963, 2.439, 6.814, 2.429, 6.845, 1.603, 6.852, 2.62, 7.267, 3.074, 7.067, 2.995, 6.963, 2.439, 6.852, 2.62, 6.814, 2.429, -0.8962, 1.695, -0.7801, -0.1587, -0.7801, 1.795, 9.355, -1.675, 9.525, -0.7955, 8.985, -1.05, -3.979, -9.287, -3.519, -8.78, -4.443, -9.291, 6.231, -0.1071, 5.686, 1.995, 5.922, 0.08063, -3.519, -8.78, -4.461, -5.986, -5.006, -8.337, 1.664, 0.1224, 1.876, 0.1876, 1.641, 1.074, 8.985, -1.05, 9.525, -0.7955, 8.979, -0.7949, 7.041, 0.1176, 6.231, -0.1071, 6.374, -0.3132, 7.201, -0.04665, 7.041, 0.1176, 6.374, -0.3132, -5.083, -7.177, -6.111, -8.913, -4.983, -8.531, 1.353, 1.27, 1.314, 2.163, 1.318, 0.8459, 1.664, 0.1224, 1.641, 1.074, 1.318, 0.8459, -4.983, -8.531, -6.111, -8.913, -4.947, -9.322, 1.348, 0.4127, 1.318, 0.8459, 1.314, 0.07173, -4.947, -9.322, -6.111, -8.913, -5.31, -9.557, 9.355, -1.675, 8.985, -1.05, 8.976, -1.456, -4.533, -9.336, -4.947, -9.322, -4.642, -9.688, 7.267, 0.1305, 6.845, 1.603, 7.041, 0.1176, 7.267, 0.1305, 7.041, 0.1176, 7.201, -0.04665, 10.45, -2.412, 10.45, -2.279, 9.72, -2.411, 8.951, -3.754, 8.286, -3.117, 7.048, -3.124, 7.125, 1.169, 6.845, 1.603, 7.267, 0.1305, 9.223, 6.546, 9.726, 6.378, 8.773, 6.726, 9.72, -2.411, 9.566, -2.278, 8.896, -2.417, 8.923, 7.784, 9.726, 8.933, 9.117, 9.076, -7.752, -9.688, -9.002, -9.464, -9.649, -9.659, 1.937, -2.151, 3.893, -3.348, 1.937, -1.232, -4.672, 1.457, -4.314, 1.626, -4.307, 2.166, -4.672, 1.457, -4.307, 2.166, -4.746, 2.689, -4.307, 2.166, -4.304, 3.111, -4.746, 2.689, -0.9233, -1.52, -0.5675, -0.8913, -1.68, -0.1587, -4.92, 3.947, -4.911, 4.37, -4.985, 4.064, -4.888, 2.838, -4.3, 3.713, -4.92, 3.947, -5.207, 2.806, -4.888, 2.838, -4.92, 3.947, -4.985, 4.064, -4.911, 4.37, -5.301, 4.368, -6.201, 4.357, -4.985, 4.064, -5.301, 4.368, 6.311, -5.355, 6.703, -5.4, 6.543, -4.772, -5.452, 3.21, -5.319, 3.167, -5.866, 3.884, -1.065, -2.391, -0.9606, -1.547, -1.673, -2.665, -6.238, 5.84, -6.844, 6.851, -7.429, 6.239, 6.215, -5.469, 6.703, -5.4, 6.311, -5.355, -6.7, -1.693, -6.557, -1.112, -7.027, -1.127, -6.201, 3.163, -5.452, 3.21, -5.866, 3.884, 1.93, -4.268, 1.786, -4.696, 1.93, -4.791, -8.495, -0.3559, -7.76, -1.249, -7.95, -0.1131, 1.873, 5.637, 1.596, 5.729, 1.851, 4.959, -7.429, 6.239, -7.669, 6.238, -7.697, 5.591, -7.429, 6.239, -7.697, 5.591, -7.583, 4.333, -8.119, -2.226, -6.7, -1.693, -8.151, -1.796, 0.00499, 9.464, -0.2286, 9.904, -0.2957, 9.559, -3.254, 9.002, -3.262, 8.091, -2.69, 7.453, -5.785, 0.1991, -4.688, 1.139, -5.579, 1.158, -2.405, 9.245, -2.862, 9.122, -2.257, 8.617, -2.862, 9.122, -2.69, 7.453, -2.257, 8.617, 2.632, 8.159, 3.573, 8.441, 2.877, 8.703, 1.658, -5.469, 1.786, -4.552, 1.658, -4.268, -3.262, 8.091, -3.355, 9.302, -3.355, 7.284, -2.257, 8.617, -2.69, 7.453, -2.015, 7.773, 7.048, -3.124, 7.253, -2.417, 7.209, -2.508, -3.262, 8.091, -3.355, 7.284, -2.69, 7.453, 10.46, -9.594, 10.54, -8.782, 10.37, -8.722, -1.922, 7.718, -2.015, 7.773, -1.983, 7.493, 10.37, -8.722, 10.46, -8.053, 9.646, -8.187, -0.3351, 7.188, -0.3625, 7.934, -0.4714, 8.722, 7.048, -3.124, 6.974, -2.485, 6.96, -2.879, -0.2957, 9.559, -0.5675, 9.833, -0.4714, 8.722, 4.63, 5.403, 5.315, 5.956, 5.008, 7.035, 5.341, 4.123, 5.701, 4.462, 4.63, 5.403, -7.069, 3.927, -6.238, 5.84, -7.583, 4.333, 10.05, -9.639, 10.37, -8.722, 9.646, -9.688, -8.511, -3.371, -8.342, -2.883, -8.151, -1.796, -7.583, 4.333, -7.697, 5.591, -7.747, 4.459, -6.755, -3.249, -6.557, -4.153, -6.606, -3.47, -6.7, -1.693, -6.755, -3.249, -6.647, -2.274, 10.37, -8.722, 9.646, -8.187, 9.646, -9.688, -0.4714, 8.722, 0.343, 8.843, 0.00499, 9.464, -8.159, -2.823, -8.195, -3.405, -6.7, -1.693, -8.195, -3.405, -6.557, -4.153, -7.539, -3.329, -0.3625, 7.934, 0.5313, 7.793, -0.4714, 8.722, -8.545, -5.926, -8.586, -5.031, -9.472, -4.508, -7.564, -5.718, -8.586, -5.031, -8.545, -5.926, 10.21, -7.482, 10.5, -7.561, 10.55, -7.325, -1.673, -2.665, -1.16, -1.865, -1.492, -1.936, -7.81, -4.807, -8.291, -4.339, -8.854, -4.457, -7.548, -4.682, -7.702, -4.827, -7.564, -5.718, -7.222, -7.164, -7.548, -4.682, -7.564, -5.718, -7.369, -7.37, -7.564, -5.718, -8.379, -6.107, -1.649, -4.155, -0.7179, -3.524, -0.8357, -2.962, -7.222, -7.164, -6.38, -5.722, -7.548, -4.682, -9.666, -2.088, -8.151, -1.796, -9.192, -0.6991, -8.337, -8.205, -8.432, -6.843, -8.798, -9.365, -7.59, -8.121, -8.337, -8.205, -7.61, -9.403, -7.704, -8.048, -8.432, -6.843, -8.337, -8.205, 2.062, 10.59, 2.884, 9.652, 2.929, 10.55, -0.7918, 2.614, -0.7918, 3.635, -0.826, 3.302, 1.917, 0.07173, 1.917, 1.72, 1.876, 0.7138, 1.873, 4.311, 1.486, 4.968, 1.4, 4.462, 3.893, 3.86, 5.153, 3.86, 5.341, 4.123, 1.945, 9.527, 1.934, 8.994, 2.884, 9.652, -7.704, -8.048, -6.266, -7.385, -7.369, -7.37, 1.934, 8.994, 2.334, 9.047, 2.884, 9.652, -8.511, -3.371, -8.151, -1.796, -9.639, -2.282, 2.884, 9.652, 2.334, 9.047, 3.298, 8.994, 4.634, 0.1102, 5.686, 0.9075, 3.869, 1.876, 5.553, 2.867, 3.869, 1.876, 5.686, 0.9075, 5.673, 2.413, 5.553, 2.867, 5.686, 0.9075, -3.355, -1.553, -1.492, -1.936, -2.833, -0.7286, 3.971, -1.314, 3.271, -0.655, 3.893, -3.348, 3.921, -0.3132, 3.271, -0.655, 3.971, -1.314, -2.833, -0.7286, -1.492, -1.936, -2.618, -0.416, -2.618, -0.416, -1.68, -0.1587, -2.477, -0.2428, 1.938, -2.677, 2.626, -3.331, 1.937, -2.151, -2.618, -0.416, -1.492, -1.936, -1.652, -1.049, 3.271, -0.655, 1.934, -0.6461, 3.893, -3.348, -1.492, -1.936, -0.9233, -1.52, -1.652, -1.049, 4.634, 0.1102, 3.988, 0.5073, 4.167, 0.1485, -4.565, 8.921, -4.655, 9.06, -4.806, 7.938, 4.167, 0.1485, 3.988, 0.5073, 3.851, 0.4817, 1.934, -3.942, 3.893, -3.741, 3.893, -3.348, 3.267, -4.24, 3.893, -3.741, 1.934, -3.942, 5.927, -3.295, 5.954, -4.404, 6.134, -1.795, 6.833, -3.174, 6.134, -1.795, 5.954, -4.404, 3.893, -3.348, 2.626, -3.331, 1.934, -3.942, 1.934, -4.231, 3.267, -4.24, 1.934, -3.942, -5.078, 7.908, -4.806, 7.938, -5.926, 8.47, -6.111, -8.913, -6.037, -7.972, -6.201, -8.555, -5.083, -7.177, -5.639, -8.031, -6.111, -8.913, 5.954, -4.404, 6.96, -4.487, 6.833, -3.174, -4.461, -5.986, -5.083, -7.177, -5.006, -7.471, -5.926, 8.47, -6.065, 7.152, -5.183, 7.717, 2.247, 7.34, 2.867, 7.338, 2.806, 7.529, 2.071, 7.56, 1.934, 7.216, 2.247, 7.34, 8.286, -3.117, 9.011, -2.669, 8.69, -2.417, 8.286, -3.117, 8.69, -2.417, 7.048, -3.124, 8.951, -3.754, 9.011, -2.669, 8.286, -3.117, 1.934, -3.942, 2.626, -3.331, 1.938, -2.677, -4.781, 0.4408, -5.785, 0.1991, -5.006, 0.1994, -5.251, 7.071, -5.183, 7.717, -6.065, 7.152, 2.071, 7.56, 2.632, 8.159, 2.877, 8.703, 5.656, 3.796, 4.772, 3.843, 3.869, 1.876, 5.673, 2.413, 5.656, 3.796, 5.553, 2.867, 6.747, -2.333, 6.671, -1.484, 6.134, -1.795, 9.39, -6.087, 9.594, -5.934, 9.378, -5.941, 6.134, -1.795, 6.671, -1.484, 6.592, -0.4917, -3.771, -6.089, -4.274, -5.301, -4.012, -5.969, 10.27, -6.157, 10.66, -5.934, 10.32, -5.949, -4.461, -5.986, -3.534, -6.554, -4.108, -6.032, 9.39, -6.087, 9.624, -7.449, 9.594, -5.934, -3.034, -1.781, -2.137, -2.928, -2.671, -2.03, -3.771, -6.089, -3.749, -6.265, -3.409, -4.684, 9.624, -7.449, 9.954, -6.447, 9.594, -5.934, 6.814, 2.429, 5.686, 1.995, 6.845, 1.603, -9.472, -4.508, -8.586, -5.031, -8.854, -4.457, 9.644, 9.663, 9.117, 9.076, 9.726, 8.933, 6.852, 2.62, 6.963, 2.439, 7.267, 3.074, -3.394, -6.817, -3.519, -8.78, -3.394, -8.796, -3.979, -9.287, -3.394, -8.796, -3.519, -8.78, -3.394, -8.796, -3.979, -9.287, -3.473, -9.308, -3.355, -9.093, -3.394, -8.796, -3.473, -9.308, -4.443, -9.291, -3.519, -8.78, -5.002, -9.266, 9.355, -1.675, 9.971, -0.7949, 9.525, -0.7955, -3.519, -8.78, -3.423, -6.887, -3.534, -6.554, 6.231, -0.1071, 6.845, 1.603, 5.686, 1.995, 9.355, -1.675, 10.41, -1.259, 9.971, -0.7949, -5.002, -9.266, -3.519, -8.78, -5.006, -8.337, -3.519, -8.78, -3.534, -6.554, -4.461, -5.986, 7.041, 0.1176, 6.845, 1.603, 6.231, -0.1071, -5.006, -8.337, -4.461, -5.986, -5.006, -7.471, 1.353, 1.27, 1.403, 1.9, 1.314, 2.163, 1.403, 1.9, 1.353, 1.27, 1.641, 1.074, 1.318, 0.8459, 1.641, 1.074, 1.353, 1.27, 1.348, 0.4127, 1.664, 0.1224, 1.318, 0.8459, 1.314, 0.07173, 1.664, 0.1224, 1.348, 0.4127, -4.642, -9.688, -4.947, -9.322, -5.31, -9.557, 9.355, -1.675, 9.02, -2.261, 9.566, -2.278, 10.41, -1.259, 10.45, -2.279, 10.41, -1.259, 9.566, -2.278, 8.773, 6.726, 9.726, 6.378, 8.923, 7.784, 9.72, -2.411, 10.45, -2.279, 9.566, -2.278, -9.649, -9.659, -9.002, -9.464, -9.666, -9.288, 7.125, 1.169, 6.963, 2.439, 6.845, 1.603, 9.726, 8.933, 8.923, 7.784, 9.726, 6.378, 9.02, -2.261, 8.896, -2.417, 9.566, -2.278, -7.752, -9.688, -8.798, -9.365, -9.002, -9.464, -4.672, 1.457, -4.688, 1.139, -4.314, 1.626, -1.68, -0.1587, -1.652, -1.049, -0.9233, -1.52, 1.937, -1.232, 3.893, -3.348, 1.934, -0.6461, -4.911, 4.37, -4.92, 3.947, -4.3, 3.713, -4.304, 3.111, -4.888, 2.838, -4.746, 2.689, 6.703, -5.4, 6.703, -4.734, 6.543, -4.772, -4.888, 2.838, -4.304, 3.111, -4.3, 3.713, -1.492, -1.936, -1.16, -1.865, -0.9233, -1.52, 1.139, -5.469, 1.139, -4.293, 0.6135, -5.136, 6.216, -4.819, 6.311, -5.355, 6.543, -4.772, -5.319, 3.167, -4.92, 3.947, -4.985, 4.064, -5.866, 3.884, -5.319, 3.167, -4.985, 4.064, -1.065, -2.391, -0.9327, -2.424, -0.9606, -1.547, -7.583, 4.333, -6.238, 5.84, -7.429, 6.239, -7.429, 6.239, -6.844, 6.851, -7.625, 6.938, -7.429, 6.239, -7.625, 6.938, -7.669, 6.238, -0.7801, 1.349, -0.6674, 1.408, -0.7801, 2.136, -7.76, -1.249, -6.7, -1.693, -7.027, -1.127, -7.95, -0.1131, -7.76, -1.249, -7.471, -0.4731, -0.8962, 1.795, -0.7896, 1.838, -0.8962, 2.614, -7.76, -1.249, -8.151, -1.796, -6.7, -1.693, 1.873, 5.637, 1.858, 5.957, 1.596, 5.729, -8.495, -0.3559, -8.151, -1.796, -7.76, -1.249, -4.781, 0.4408, -4.314, 1.626, -4.688, 1.139, -3.38, -1.946, -3.357, -2.445, -3.357, -1.493, -2.862, 9.122, -3.254, 9.002, -2.69, 7.453, -7.069, 3.927, -6.238, 3.846, -6.238, 5.84, 10.54, -8.782, 10.46, -8.053, 10.37, -8.722, -1.983, 7.493, -2.015, 7.773, -2.69, 7.453, 7.048, -3.124, 7.209, -2.508, 6.974, -2.485, -7.069, 3.927, -7.133, 3.825, -6.238, 3.846, -0.4219, 6.96, -0.3351, 7.188, -0.5675, 7.14, -0.4219, 6.96, -0.011, 7.133, -0.3351, 7.188, 10.05, -9.639, 10.46, -9.594, 10.37, -8.722, 4.63, 5.403, 5.701, 4.462, 5.315, 5.956, -0.011, 7.133, -0.3625, 7.934, -0.3351, 7.188, 1.486, 4.968, 1.851, 4.959, 1.596, 5.729, -0.011, 7.133, 0.3876, 7.342, -0.3625, 7.934, -0.4714, 8.722, 0.00499, 9.464, -0.2957, 9.559, -8.151, -1.796, -8.342, -2.883, -8.063, -2.156, -7.583, 4.333, -7.133, 3.825, -7.069, 3.927, -7.539, -3.329, -6.557, -4.153, -6.755, -3.249, -6.557, -4.153, -8.12, -3.869, -8.041, -4.339, 0.5313, 7.793, -0.3625, 7.934, 0.3876, 7.342, -8.119, -2.226, -8.159, -2.823, -6.7, -1.693, -0.4714, 8.722, 0.6708, 8.238, 0.343, 8.843, -6.7, -1.693, -7.539, -3.329, -6.755, -3.249, -8.195, -3.405, -8.12, -3.869, -6.557, -4.153, 0.6708, 8.238, -0.4714, 8.722, 0.5313, 7.793, -6.7, -1.693, -8.195, -3.405, -7.539, -3.329, -2.137, -2.928, -1.492, -1.936, -2.671, -2.03, -8.586, -5.031, -7.81, -4.807, -8.854, -4.457, -6.203, 2.364, -6.286, 2.917, -6.286, 2.106, -8.379, -6.107, -7.564, -5.718, -8.545, -5.926, -2.137, -2.928, -1.673, -2.665, -1.492, -1.936, -1.798, -3.359, -1.065, -2.391, -1.673, -2.665, -1.798, -3.359, -1.673, -2.665, -2.137, -2.928, -1.798, -3.359, -2.112, -4.24, -1.065, -2.391, -2.309, -3.145, -2.112, -4.24, -1.798, -3.359, -2.464, -3.002, -2.247, -4.19, -2.309, -3.145, -7.564, -5.718, -7.702, -4.827, -8.586, -5.031, -2.112, -4.24, -2.309, -3.145, -2.247, -4.19, -1.065, -2.391, -2.112, -4.24, -0.8357, -2.962, 7.048, -3.124, 7.095, -4.487, 8.991, -4.487, 8.951, -3.754, -7.369, -7.37, -7.222, -7.164, -7.564, -5.718, -2.112, -4.24, -1.649, -4.155, -0.8357, -2.962, -9.192, -0.6991, -8.151, -1.796, -8.495, -0.3559, -7.548, -4.682, -6.38, -5.722, -7.218, -4.7, -1.649, -4.155, -0.5675, -4.238, -0.7179, -3.524, -7.222, -7.164, -6.201, -7.204, -6.38, -5.722, -7.61, -9.403, -8.337, -8.205, -8.798, -9.365, -7.752, -9.688, -7.61, -9.403, -8.798, -9.365, 2.884, 9.652, 2.062, 10.59, 2.541, 10.02, -7.704, -8.048, -8.379, -6.107, -8.432, -6.843, 1.873, 4.311, 1.851, 4.959, 1.486, 4.968, 3.851, 4.162, 5.341, 4.123, 4.63, 5.403, 2.541, 10.02, 1.945, 9.527, 2.884, 9.652, 3.851, 4.162, 3.893, 3.86, 5.341, 4.123, 3.898, 5.439, 3.851, 4.162, 4.63, 5.403, -6.266, -7.385, -7.704, -8.048, -7.078, -8.051, -7.704, -8.048, -7.369, -7.37, -8.379, -6.107, -8.882, -3.196, -8.511, -3.371, -9.639, -2.282, -7.369, -7.37, -6.266, -7.385, -6.201, -7.204, -7.369, -7.37, -6.201, -7.204, -7.222, -7.164, -9.639, -2.282, -8.151, -1.796, -9.666, -2.088, 4.16, -9.201, 4.054, -8.112, 4.051, -9.237, 4.85, -9.419, 4.054, -8.112, 4.16, -9.201, 1.4, 5.719, 1.355, 6.28, 1.4, 4.602, 4.333, -6.969, 4.051, -7.557, 4.054, -8.112, 4.689, -6.415, 4.491, -6.606, 4.333, -6.969, 4.054, -8.112, 4.689, -6.415, 4.333, -6.969, 5.064, -6.373, 4.689, -6.415, 4.054, -8.112, -4.523, -4.398, -4.335, -4.02, -4.268, -3.774, -0.7039, 5.719, -1.238, 6.16, -0.684, 5.037, -0.6739, -7.138, -0.5949, -7.82, -0.5363, -6.971, -0.5363, -6.971, -0.5949, -7.82, -0.4312, -8.047, -5.08, -2.957, -5.09, -3.889, -4.116, -3.587, 5.341, -9.688, 4.85, -9.419, 4.384, -9.457, 8.605, -2.417, 8.315, -1.817, 7.706, -2.35, 4.85, -9.419, 5.341, -9.688, 5.98, -9.576, 6.001, -8.605, 4.85, -9.419, 5.98, -9.576, -1.588, 4.049, -1.555, 4.941, -1.745, 3.973, 6.96, -2.282, 7.19, -1.292, 7.047, -1.282, 7.049, -2.417, 7.706, -2.35, 7.19, -1.292, 7.19, -1.292, 7.706, -2.35, 8.315, -1.817, 0.2462, 4.698, 1.4, 4.602, -0.4442, 5.715, -0.5784, -9.021, -0.8448, -9.068, -0.3972, -9.688, -0.4688, -8.885, -0.5784, -9.021, -0.3972, -9.688, -0.5949, -7.82, -0.4688, -8.885, -0.4312, -8.047, 7.463, -1.261, 8.315, -1.817, 7.566, -1.069, -4.718, 9.1, -4.277, 9.206, -4.859, 9.274, -4.277, 9.206, -4.412, 9.786, -4.859, 9.274, -0.06399, -5.469, 0.6135, -5.093, 0.6135, -4.527, -4.859, 9.274, -4.216, 10.28, -4.963, 10.59, 6.366, -7.561, 7.796, -7.561, 8.011, -6.84, 6.029, -6.268, 4.054, -8.112, 5.891, -7.039, -0.7173, 7.212, -1.085, 7.272, -1.238, 6.16, -0.7506, -6.448, -0.6739, -7.138, -0.5363, -6.971, -0.1355, -6.707, -0.7506, -6.448, -0.5363, -6.971, -3.703, -2.251, -5.239, -2.083, -3.38, -2.474, -0.3181, -5.469, -0.7506, -6.448, 0.1647, -6.64, -0.8448, -5.644, -0.7506, -6.448, -0.3181, -5.469, -5.154, 9.064, -5.797, 9.297, -5.848, 9.084, 0.2996, -6.731, 0.1647, -6.64, -0.1355, -6.707, -0.5675, -1.185, -0.3515, -0.05974, -0.553, 0.07173, -5.154, 9.064, -5.504, 9.58, -5.797, 9.297, -4.579, -1.089, -3.703, -2.251, -3.4, -1.786, -4.062, -1.999, -5.239, -2.083, -3.703, -2.251, -4.042, -1.28, -4.579, -1.089, -3.4, -1.786, 0.2182, -0.05652, -0.553, 0.07173, -0.3515, -0.05974, -0.5028, -1.312, 0.4923, -1.231, -0.3515, -0.05974, -5.014, 10.58, -5.206, 10.58, -4.971, 9.209, -5.764, 10.61, -6.085, 10.46, -5.504, 9.58, -5.206, 10.58, -5.764, 10.61, -5.504, 9.58, 7.73, 1.74, 7.584, 1.739, 7.423, 1.064, 7.749, 1.903, 8.563, 2.291, 8.263, 2.226, 7.73, 1.74, 7.749, 1.903, 7.584, 1.739, -0.7801, 1.256, -0.6465, -0.1587, -0.6465, 1.349, 10.1, -3.61, 9.921, -4.486, 10.46, -4.232, 1.294, -8.841, 1.386, -8.284, 0.9711, -9.078, 6.019, 7.373, 5.745, 8.993, 5.701, 7.53, 1.386, -8.284, -0.5363, -6.971, 0.1449, -8.752, 10.11, 6.484, 10.35, 6.576, 10.07, 7.227, 10.46, -4.232, 9.921, -4.486, 10.47, -4.487, 6.963, 7.505, 6.019, 7.373, 6.096, 7.188, 7.08, 7.356, 6.963, 7.505, 6.096, 7.188, -0.4312, -8.047, -0.3972, -9.688, 0.4205, -8.817, 9.75, 7.326, 9.729, 8.021, 9.726, 6.987, 10.11, 6.484, 10.07, 7.227, 9.726, 6.987, 0.4205, -8.817, -0.3972, -9.688, 0.9012, -9.278, 9.756, 6.652, 9.726, 6.987, 9.726, 6.378, 0.9012, -9.278, -0.3972, -9.688, 0.7192, -9.622, 10.1, -3.61, 10.46, -4.232, 10.48, -3.828, 1.287, -9.053, 0.9012, -9.278, 1.394, -9.327, 7.196, 7.493, 6.983, 8.641, 6.963, 7.505, 7.196, 7.493, 6.963, 7.505, 7.08, 7.356, 7.285, -0.1831, 7.267, -0.3132, 8.014, -0.2578, 6.11, -6.214, 6.779, -6.848, 8.011, -6.84, 7.194, 8.283, 6.983, 8.641, 7.196, 7.493, 8.014, -0.2578, 8.835, -0.3132, 7.285, -0.1831, 9.747, -2.883, 9.898, -3.01, 10.57, -2.877, 7.476, 0.6817, 8.714, 1.72, 7.73, 1.74, 1.188, -4.24, 0.04711, -3.987, -0.5577, -4.103, -0.4442, 5.715, 1.4, 4.602, -0.4969, 6.475, 0.7764, 7.191, 1.062, 7.226, 1.248, 7.612, 0.7764, 7.191, 1.248, 7.612, 1.131, 8.1, 1.248, 7.612, 1.565, 8.291, 1.131, 8.1, -5.808, -2.488, -6.201, -3.16, -5.09, -3.889, 1.424, 9.056, 1.562, 9.364, 1.418, 9.159, 1.091, 8.241, 1.772, 8.722, 1.424, 9.056, 0.8749, 8.296, 1.091, 8.241, 1.424, 9.056, 1.418, 9.159, 1.562, 9.364, 1.285, 9.472, 0.6708, 9.701, 1.418, 9.159, 1.285, 9.472, 9.802, -5.457, 9.723, -5.835, 10.36, -5.759, 9.696, -5.35, 9.802, -5.457, 9.758, -4.729, -5.688, -1.665, -5.788, -2.487, -5.059, -1.368, -6.353, 8.529, -6.943, 9.327, -7.464, 8.845, 9.696, -5.35, 9.723, -5.835, 9.802, -5.457, 9.378, -5.934, 9.723, -5.835, 9.696, -5.35, 1.4, 6.246, 1.866, 5.957, 1.866, 6.639, -5.902, -1.08, -5.826, -1.642, -5.688, -1.665, 7.79, 8.587, 8.766, 8.212, 8.213, 8.969, -6.219, -1.346, -6.426, -1.266, -6.232, -1.896, -7.464, 8.845, -7.747, 8.835, -7.715, 8.33, -7.464, 8.845, -7.715, 8.33, -7.546, 7.343, 8.22, -5.558, 9.049, -5.385, 8.094, -5.115, -4.083, 6.475, -4.272, 6.827, -4.346, 6.529, 8.575, 10.33, 7.872, 10.43, 7.31, 9.857, -0.06399, -5.469, 0.6135, -4.527, -0.05032, -4.683, 8.66, 9.383, 8.622, 9.88, 8.16, 9.256, 8.622, 9.88, 7.31, 9.857, 8.16, 9.256, -4.412, 9.786, -3.665, 10.01, -4.216, 10.28, -6.257, 7.58, -6.221, 8.311, -6.353, 8.529, -6.257, 7.58, -6.353, 8.529, -6.299, 6.956, 8.16, 9.256, 7.31, 9.857, 7.478, 9.07, 8.011, -6.84, 7.796, -7.561, 7.841, -7.468, 7.872, 10.43, 7.261, 10.59, 7.31, 9.857, 9.796, 1.232, 9.71, 0.4172, 9.889, 0.3581, 7.425, 8.969, 7.478, 9.07, 7.261, 9.039, 9.889, 0.3581, 9.797, -0.3132, 10.6, -0.188, -8.236, 7.449, -8.419, 8.036, -8.683, 8.648, 8.011, -6.84, 8.075, -7.491, 8.094, -7.091, -4.346, 6.529, -4.584, 6.734, -4.506, 5.822, -9.136, 8.245, -8.683, 8.648, -9.026, 9.515, -8.474, 7.199, -8.236, 7.449, -9.136, 8.245, -7.057, 7.022, -6.353, 8.529, -7.546, 7.343, 10.2, 1.273, 9.889, 0.3581, 10.6, 1.317, 8.773, 6.378, 8.763, 6.796, 8.577, 7.661, -7.546, 7.343, -7.715, 8.33, -7.747, 7.435, -7.747, 7.435, -7.14, 6.938, -7.546, 7.343, -6.292, 2.026, -6.292, 1.002, -6.225, 1.609, 9.889, 0.3581, 10.6, -0.188, 10.6, 1.317, -4.506, 5.822, -3.781, 5.992, -4.083, 6.475, 8.346, -6.156, 8.469, -6.739, 9.049, -5.385, 8.469, -6.739, 9.048, -7.561, 8.891, -6.83, -4.409, 5.181, -3.613, 5.142, -4.506, 5.822, 0.4923, -1.231, 0.4648, -0.5242, -0.3515, -0.05974, 1.747, -1.063, 0.4648, -0.5242, 0.4923, -1.231, -5.764, 10.61, -6.06, 10.69, -6.085, 10.46, -5.059, -1.368, -5.571, -2.151, -5.239, -2.083, 1.174, -0.3957, 0.6928, -0.006726, 0.2182, -0.05652, 1.742, -0.2529, 1.602, -0.3576, 1.747, -1.063, -6.034, 5.149, -6.07, 7.071, -6.201, 6.265, 1.934, -2.37, 1.747, -1.063, 0.6923, -1.375, -5.068, 0.1186, -6.032, -0.546, -5.902, -1.08, -6.034, 5.149, -4.584, 6.224, -6.07, 7.071, 7.281, 6.88, 8.577, 7.661, 7.261, 8.074, 0.666, -3.037, 0.5965, -1.959, 0.2301, -3.923, 1.355, -3.016, 0.666, -3.037, 1.323, -4.024, 1.475, -2.91, 0.5965, -1.959, 0.666, -3.037, -1.786, 10.5, -0.9807, 9.566, -0.931, 10.46, 1.821, 2.663, 1.859, 3.457, 1.815, 3.2, 1.859, 2.163, 1.859, 3.457, 1.821, 2.663, -6.219, -2.42, -6.495, -1.885, -6.557, -2.293, -9.666, 7.056, -8.69, 6.996, -8.474, 7.199, -1.907, 9.442, -1.922, 8.909, -0.9807, 9.566, -6.186, 4.399, -4.604, 4.927, -6.197, 4.986, -1.922, 8.909, -1.528, 8.961, -0.9807, 9.566, 8.773, 6.378, 8.577, 7.661, 7.383, 6.754, -0.9807, 9.566, -1.528, 8.961, -0.5963, 8.909, 4.85, -9.419, 6.001, -8.605, 4.054, -8.112, 5.891, -7.039, 4.054, -8.112, 6.001, -8.605, 6.048, -7.382, 5.891, -7.039, 6.001, -8.605, -3.38, -2.474, -5.239, -2.083, -3.901, -3.281, 1.355, 6.28, 0.686, 6.866, 1.4, 4.602, -4.268, -3.774, -5.09, -3.889, -4.523, -4.398, -3.901, -3.281, -5.239, -2.083, -4.116, -3.587, -4.116, -3.587, -5.09, -3.889, -4.268, -3.774, -0.4152, 5.281, 0.2462, 4.698, -0.4442, 5.715, -4.116, -3.587, -5.239, -2.083, -5.08, -2.957, 0.686, 6.866, -0.5327, 6.96, 1.4, 4.602, -5.239, -2.083, -5.808, -2.488, -5.08, -2.957, 4.85, -9.419, 4.16, -9.201, 4.384, -9.457, 6.96, -2.282, 7.049, -2.417, 7.19, -1.292, 4.384, -9.457, 4.16, -9.201, 4.051, -9.237, 8.65, -0.4865, 8.605, -2.417, 8.896, -2.402, 8.315, -1.817, 8.605, -2.417, 8.65, -0.4865, -1.555, 4.941, -1.588, 4.049, -1.238, 6.16, -0.684, 5.037, -1.238, 6.16, -1.588, 4.049, 1.4, 4.602, 0.2462, 4.698, -0.5335, 4.311, 8.444, -0.498, 8.315, -1.817, 8.65, -0.4865, 7.463, -1.261, 7.19, -1.292, 8.315, -1.817, -0.3972, -9.688, -0.8448, -9.068, -0.6387, -9.508, -0.4312, -8.047, -0.4688, -8.885, -0.3972, -9.688, -1.588, 4.049, -0.6577, 3.973, -0.684, 5.037, -0.5363, -6.971, -0.4312, -8.047, -0.2358, -8.194, 8.315, -1.817, 8.444, -0.498, 7.566, -1.069, -4.718, 9.1, -4.226, 9.064, -4.277, 9.206, -4.859, 9.274, -4.963, 9.06, -4.718, 9.1, 6.779, -6.848, 6.048, -7.305, 6.366, -7.561, 6.779, -6.848, 6.366, -7.561, 8.011, -6.84, 6.11, -6.214, 6.048, -7.305, 6.779, -6.848, -0.5335, 4.311, 0.2462, 4.698, -0.4152, 5.281, 0.6135, -5.093, -0.06399, -5.469, 0.4833, -5.324, 7.629, -0.4227, 7.566, -1.069, 8.444, -0.498, -4.859, 9.274, -4.412, 9.786, -4.216, 10.28, 6.029, -6.268, 5.064, -6.373, 4.054, -8.112, 6.048, -7.382, 6.029, -6.268, 5.891, -7.039, -0.7039, 5.719, -0.7133, 6.408, -1.238, 6.16, -4.971, 9.209, -5.154, 9.064, -4.963, 9.06, -1.238, 6.16, -0.7133, 6.408, -0.7173, 7.212, 0.1647, -6.64, -0.7506, -6.448, -0.1355, -6.707, -5.797, 9.297, -6.201, 9.06, -5.848, 9.084, -0.5363, -6.971, 0.37, -6.866, -0.2605, -6.82, -4.971, 9.209, -5.206, 10.58, -5.154, 9.064, -3.703, -2.251, -4.579, -1.089, -4.062, -1.999, 0.1647, -6.64, 0.2996, -6.731, -0.2083, -5.556, -5.206, 10.58, -5.504, 9.58, -5.154, 9.064, 7.077, 9.267, 5.745, 8.993, 6.983, 8.641, -0.3515, -0.05974, 0.4648, -0.5242, 0.2182, -0.05652, 8.563, 2.291, 7.73, 1.74, 8.714, 1.72, 7.749, 1.903, 7.73, 1.74, 8.563, 2.291, 0.6484, -6.947, 1.386, -8.284, 1.517, -8.221, 1.294, -8.841, 1.517, -8.221, 1.386, -8.284, 1.517, -8.221, 1.294, -8.841, 1.849, -8.546, 1.813, -8.355, 1.517, -8.221, 1.849, -8.546, 0.9711, -9.078, 1.386, -8.284, 0.5665, -9.345, 10.1, -3.61, 9.476, -4.487, 9.921, -4.486, 1.386, -8.284, 0.5988, -7.023, 0.37, -6.866, 6.019, 7.373, 6.983, 8.641, 5.745, 8.993, 10.1, -3.61, 9.039, -4.025, 9.476, -4.487, 0.5665, -9.345, 1.386, -8.284, 0.1449, -8.752, 1.386, -8.284, 0.37, -6.866, -0.5363, -6.971, 6.963, 7.505, 6.983, 8.641, 6.019, 7.373, 0.1449, -8.752, -0.5363, -6.971, -0.2358, -8.194, 9.75, 7.326, 9.798, 7.83, 9.729, 8.021, 9.798, 7.83, 9.75, 7.326, 10.07, 7.227, 9.726, 6.987, 10.07, 7.227, 9.75, 7.326, 9.756, 6.652, 10.11, 6.484, 9.726, 6.987, 9.726, 6.378, 10.11, 6.484, 9.756, 6.652, 1.394, -9.327, 0.9012, -9.278, 0.7192, -9.622, 10.1, -3.61, 10.44, -3.026, 9.898, -3.01, 9.039, -4.025, 9.011, -3.01, 9.039, -4.025, 9.898, -3.01, 7.285, -0.1831, 8.835, -0.3132, 7.476, 0.6817, 9.747, -2.883, 9.011, -3.01, 9.898, -3.01, -0.5577, -4.103, 0.04711, -3.987, -0.5675, -3.809, 7.194, 8.283, 7.196, 9.245, 6.983, 8.641, 8.714, 1.72, 7.476, 0.6817, 8.835, -0.3132, 10.44, -3.026, 10.57, -2.877, 9.898, -3.01, 1.188, -4.24, 0.2301, -3.923, 0.04711, -3.987, 0.7764, 7.191, 0.6708, 6.96, 1.062, 7.226, -5.09, -3.889, -5.08, -2.957, -5.808, -2.488, -0.4969, 6.475, 1.4, 4.602, -0.5327, 6.96, 1.562, 9.364, 1.424, 9.056, 1.772, 8.722, 1.565, 8.291, 1.091, 8.241, 1.131, 8.1, 9.723, -5.835, 10.38, -5.934, 10.36, -5.759, 1.091, 8.241, 1.565, 8.291, 1.772, 8.722, -5.239, -2.083, -5.571, -2.151, -5.808, -2.488, -0.323, -5.469, -0.06399, -4.577, -0.712, -5.073, 10.34, -5.438, 9.802, -5.457, 10.36, -5.759, -0.712, -5.073, -0.06399, -4.577, -0.07838, -4.481, -0.8448, -4.481, -0.712, -5.073, -0.07838, -4.481, -5.688, -1.665, -5.826, -1.642, -5.788, -2.487, -7.546, 7.343, -6.353, 8.529, -7.464, 8.845, -7.464, 8.845, -6.943, 9.327, -7.684, 9.393, -7.464, 8.845, -7.684, 9.393, -7.747, 8.835, 9.68, -4.579, 9.568, -4.646, 9.696, -5.35, 9.568, -4.646, 9.378, -5.934, 9.696, -5.35, 8.213, 8.969, 8.766, 8.212, 8.773, 8.886, -0.8962, 2.614, -0.826, 2.646, -0.8962, 3.277, 8.243, -4.671, 8.094, -5.115, 9.049, -5.385, -6.219, -1.346, -6.254, -1.078, -6.426, -1.266, 7.79, 8.587, 8.577, 7.661, 8.766, 8.212, -0.5335, 4.311, -0.4152, 5.281, -0.5675, 4.878, -3.357, -1.041, -3.379, -0.5412, -3.379, -1.493, 8.622, 9.88, 8.575, 10.33, 7.31, 9.857, -7.057, 7.022, -6.299, 6.956, -6.353, 8.529, 9.71, 0.4172, 9.797, -0.3132, 9.889, 0.3581, 7.261, 9.039, 7.478, 9.07, 7.31, 9.857, 8.011, -6.84, 7.841, -7.468, 8.075, -7.491, -7.057, 7.022, -7.14, 6.938, -6.299, 6.956, -4.466, 4.37, -4.382, 4.569, -4.584, 4.511, -4.466, 4.37, -4.097, 4.55, -4.382, 4.569, 10.2, 1.273, 9.796, 1.232, 9.889, 0.3581, -9.136, 8.245, -8.236, 7.449, -8.683, 8.648, -4.097, 4.55, -4.409, 5.181, -4.382, 4.569, -6.495, -1.885, -6.232, -1.896, -6.426, -1.266, -4.097, 4.55, -3.741, 4.757, -4.409, 5.181, -4.506, 5.822, -4.083, 6.475, -4.346, 6.529, 8.577, 7.661, 8.763, 6.796, 8.766, 7.427, -7.546, 7.343, -7.14, 6.938, -7.057, 7.022, 8.891, -6.83, 9.048, -7.561, 9.378, -6.939, 9.048, -7.561, 8.283, -7.052, 8.094, -7.369, -3.613, 5.142, -4.409, 5.181, -3.741, 4.757, 8.22, -5.558, 8.346, -6.156, 9.049, -5.385, -4.506, 5.822, -3.488, 5.522, -3.781, 5.992, 9.049, -5.385, 8.891, -6.83, 9.378, -6.939, 8.469, -6.739, 8.283, -7.052, 9.048, -7.561, -3.488, 5.522, -4.506, 5.822, -3.613, 5.142, 9.049, -5.385, 8.469, -6.739, 8.891, -6.83, -4.579, -1.089, -5.239, -2.083, -4.062, -1.999, 0.4648, -0.5242, 1.174, -0.3957, 0.2182, -0.05652, -4.435, -0.9185, -4.936, -0.691, -4.292, -1.077, 0.6923, -1.375, 1.747, -1.063, 0.4923, -1.231, -4.579, -1.089, -5.059, -1.368, -5.239, -2.083, -4.936, -0.691, -5.688, -1.665, -5.059, -1.368, -4.936, -0.691, -5.059, -1.368, -4.579, -1.089, -4.936, -0.691, -4.605, 0.1991, -5.688, -1.665, -4.435, -0.9185, -4.605, 0.1991, -4.936, -0.691, -4.292, -1.077, -4.481, 0.135, -4.435, -0.9185, 1.747, -1.063, 1.602, -0.3576, 0.4648, -0.5242, -4.605, 0.1991, -4.435, -0.9185, -4.481, 0.135, -5.688, -1.665, -4.605, 0.1991, -5.902, -1.08, 8.011, -6.84, 7.951, -5.484, 6.063, -5.485, 6.11, -6.214, -6.197, 4.986, -6.034, 5.149, -6.201, 6.265, -4.605, 0.1991, -5.068, 0.1186, -5.902, -1.08, 7.261, 8.074, 8.577, 7.661, 7.79, 8.587, -6.07, 7.071, -4.584, 6.224, -5.6, 7.043, -5.068, 0.1186, -6.201, 0.1306, -6.032, -0.546, -6.034, 5.149, -4.584, 5.077, -4.584, 6.224, 1.323, -4.024, 0.666, -3.037, 0.2301, -3.923, 1.188, -4.24, 1.323, -4.024, 0.2301, -3.923, -0.9807, 9.566, -1.786, 10.5, -1.317, 9.938, 1.475, -2.91, 0.6923, -1.375, 0.5965, -1.959, -6.219, -2.42, -6.232, -1.896, -6.495, -1.885, -9.587, 7.302, -8.474, 7.199, -9.136, 8.245, -1.317, 9.938, -1.907, 9.442, -0.9807, 9.566, -9.587, 7.302, -9.666, 7.056, -8.474, 7.199, -9.666, 8.31, -9.587, 7.302, -9.136, 8.245, -4.604, 4.927, -6.186, 4.399, -5.286, 4.37, 1.475, -2.91, 1.934, -2.37, 0.6923, -1.375, 8.42, 6.384, 8.773, 6.378, 7.383, 6.754, -6.197, 4.986, -4.604, 4.927, -4.584, 5.077, -6.197, 4.986, -4.584, 5.077, -6.034, 5.149, 7.383, 6.754, 8.577, 7.661, 7.281, 6.88, 3.719, 3.135, 3.838, 1.757, 3.851, 3.154, 3.043, 3.493, 3.838, 1.757, 3.719, 3.135, -9.592, 1.936, -9.583, 1.239, -9.506, 3.333, 3.583, 0.3588, 3.851, 1.061, 3.838, 1.757, 3.246, -0.2917, 3.449, -0.08259, 3.583, 0.3588, 3.838, 1.757, 3.246, -0.2917, 3.583, 0.3588, 2.88, -0.2974, 3.246, -0.2917, 3.838, 1.757, -9.583, 1.239, -9.625, 0.5375, -9.6, 0.09617, -4.218, 2.135, -3.757, 1.587, -4.251, 2.984, 3.141, -8.016, 3.498, -7.255, 2.933, -8.11, 2.933, -8.11, 3.498, -7.255, 3.513, -6.924, -8.517, -0.1131, -8.885, 0.5686, -9.666, -0.1131, 2.597, 3.873, 3.043, 3.493, 3.521, 3.472, 4.051, -4.285, 4.412, -4.869, 5.022, -4.343, 3.043, 3.493, 2.597, 3.873, 1.939, 3.828, 1.934, 2.614, 3.043, 3.493, 1.939, 3.828, -3.514, 4.219, -3.501, 3.105, -3.356, 4.31, 5.756, -4.425, 5.554, -5.404, 5.678, -5.421, 5.68, -4.285, 5.022, -4.343, 5.554, -5.404, 5.554, -5.404, 5.022, -4.343, 4.412, -4.869, -8.25, 3.32, -9.506, 3.333, -7.565, 2.111, 5.937, -5.324, 6.215, -5.324, 5.824, -4.487, 5.824, -5.469, 5.937, -5.324, 5.824, -4.487, 3.498, -7.255, 4.051, -6.065, 3.513, -6.924, 5.276, -5.433, 4.412, -4.869, 5.177, -5.623, 9.382, -8.026, 8.867, -8.213, 9.567, -8.256, 8.867, -8.213, 9.012, -8.845, 9.567, -8.256, 1.314, 4.238, 0.2653, 4.094, 0.07318, 3.417, 9.567, -8.256, 8.754, -9.382, 9.646, -9.688, 7.767, -7.563, 6.328, -7.561, 6.145, -8.36, 1.948, -0.3132, 3.838, 1.757, 2.064, 0.6386, -4.171, 0.2743, -3.854, 0.1991, -3.757, 1.587, 2.779, -8.786, 3.141, -8.016, 2.933, -8.11, 2.459, -8.148, 2.779, -8.786, 2.933, -8.11, -3.016, 2.645, -1.503, 2.328, -3.306, 2.913, 1.849, -9.558, 2.779, -8.786, 2.191, -8.045, 2.364, -9.688, 2.779, -8.786, 1.849, -9.558, -1.695, 8.909, -0.9772, 8.706, -0.9419, 8.906, 2.149, -7.878, 2.191, -8.045, 2.459, -8.148, -0.8448, -8.092, -1.063, -9.517, -0.8748, -9.688, -1.695, 8.909, -1.315, 8.409, -0.9772, 8.706, -2.223, 1.435, -3.016, 2.645, -3.355, 2.215, -2.68, 2.361, -1.503, 2.328, -3.016, 2.645, -2.765, 1.646, -2.223, 1.435, -3.355, 2.215, -1.536, -9.534, -0.8748, -9.688, -1.063, -9.517, -0.9256, -7.921, -1.753, -8.047, -1.063, -9.517, -1.89, 7.387, -1.666, 7.405, -1.922, 8.745, -1.056, 7.382, -0.699, 7.545, -1.315, 8.409, -1.666, 7.405, -1.056, 7.382, -1.315, 8.409, -6.383, 2.11, -6.286, 2.106, -6.286, 2.939, 7.184, 4.405, 6.514, 3.86, 6.76, 3.959, -1.774, 7.284, -1.666, 7.405, -1.89, 7.387, -6.235, -0.8046, -6.219, 1.002, -6.383, -0.8733, 7.619, 2.894, 7.8, 3.774, 7.287, 3.519, 2.42, -4.808, 1.986, -5.312, 2.867, -4.807, 8.444, 6.0, 8.7, 3.869, 8.766, 5.719, 1.986, -5.312, 2.933, -8.11, 3.424, -5.764, 1.507, 4.033, 1.314, 4.07, 1.314, 3.214, 7.287, 3.519, 7.8, 3.774, 7.282, 3.776, 7.479, 6.073, 8.444, 6.0, 8.409, 6.245, 7.394, 6.284, 7.479, 6.073, 8.409, 6.245, 5.589, 7.035, 5.589, 9.029, 4.778, 8.087, 1.514, 2.92, 1.362, 2.163, 1.641, 3.27, 1.507, 4.033, 1.314, 3.214, 1.641, 3.27, 4.778, 8.087, 5.589, 9.029, 4.323, 8.711, 1.708, 3.646, 1.641, 3.27, 1.815, 3.923, 4.323, 8.711, 5.589, 9.029, 4.52, 9.099, 7.619, 2.894, 7.287, 3.519, 7.267, 3.113, 3.943, 8.492, 4.323, 8.711, 3.851, 8.837, 7.261, 6.142, 7.442, 4.633, 7.479, 6.073, 7.261, 6.142, 7.479, 6.073, 7.394, 6.284, 7.261, 7.047, 7.189, 7.188, 6.523, 7.062, 8.053, -8.973, 7.385, -8.354, 6.145, -8.36, 7.261, 5.134, 7.442, 4.633, 7.261, 6.142, 6.523, 7.062, 5.701, 7.044, 7.261, 7.047, 6.523, 7.062, 6.294, 7.184, 5.701, 7.044, 7.251, 5.96, 6.241, 4.546, 7.22, 4.627, -2.295, -4.24, -1.357, -4.533, -0.8469, -4.375, -7.565, 2.111, -9.506, 3.333, -7.565, 1.166, 0.0329, 3.101, -0.3375, 2.964, -0.4004, 2.429, 0.0329, 3.101, -0.4004, 2.429, -0.01359, 1.87, -0.4004, 2.429, -0.5, 1.492, -0.01359, 1.87, -7.653, -0.1096, -7.561, 0.5635, -8.885, 0.5686, 0.04174, 0.6036, -0.003819, 0.1826, 0.09643, 0.481, 0.1106, 1.71, -0.5675, 0.8954, 0.04174, 0.6036, 0.4298, 1.714, 0.1106, 1.71, 0.04174, 0.6036, 0.09643, 0.481, -0.003819, 0.1826, 0.4005, 0.1455, 1.314, 0.07173, 0.09643, 0.481, 0.4005, 0.1455, -7.454, 3.245, -7.067, 3.145, -7.179, 3.79, -0.5883, 2.846, -0.6811, 2.875, -0.6811, 2.136, -1.164, 1.781, -0.9631, 2.624, -1.762, 1.615, -3.194, 5.157, -2.544, 4.106, -1.987, 4.765, -7.561, 3.145, -7.067, 3.145, -7.454, 3.245, 2.144, 4.616, 2.099, 3.995, 2.559, 3.902, 6.403, 3.074, 6.403, 3.838, 5.686, 3.381, -7.066, -0.1131, -7.457, 0.1676, -7.561, 0.01657, -6.773, 0.2035, -7.456, 0.9649, -7.066, -0.1131, 9.726, 8.329, 9.978, 8.215, 9.744, 8.989, -1.987, 4.765, -1.745, 4.726, -1.746, 5.437, -1.987, 4.765, -1.746, 5.437, -1.915, 6.778, 3.47, 4.875, 2.144, 4.616, 3.564, 4.388, 9.317, 0.1327, 9.448, -0.3132, 9.523, 0.04862, 10.09, 3.952, 10.26, 4.767, 9.78, 5.42, 1.314, 4.238, 0.07318, 3.417, 0.9962, 3.309, 9.17, 3.86, 9.66, 3.898, 9.121, 4.434, 9.66, 3.898, 9.78, 5.42, 9.121, 4.434, 9.012, -8.845, 8.095, -9.108, 8.754, -9.382, -3.338, 6.397, -3.355, 5.431, -3.194, 5.157, -3.338, 6.397, -3.194, 5.157, -3.28, 7.253, 9.121, 4.434, 9.78, 5.42, 9.02, 5.225, 6.145, -8.36, 6.328, -7.561, 6.287, -7.666, 10.26, 4.767, 10.5, 5.471, 9.78, 5.42, -3.57, 6.859, -3.488, 7.7, -3.663, 7.754, 8.932, 5.285, 9.02, 5.225, 9.03, 5.471, -3.663, 7.754, -3.571, 8.44, -4.4, 8.368, 9.552, 2.473, 9.578, 1.713, 9.655, 0.9136, 6.145, -8.36, 6.051, -7.639, 6.048, -8.079, 9.523, 0.04862, 9.71, -0.2193, 9.655, 0.9136, -8.492, 5.442, -9.161, 4.908, -8.768, 3.825, -9.315, 6.735, -9.666, 6.407, -8.492, 5.442, -2.447, 7.196, -3.194, 5.157, -1.915, 6.778, -3.99, 6.842, -3.663, 7.754, -4.4, 6.827, -7.463, 3.145, -7.452, 2.646, -7.318, 1.56, -1.915, 6.778, -1.746, 5.437, -1.745, 6.616, 1.985, 6.339, 2.126, 7.216, 1.934, 6.572, 2.144, 4.616, 1.985, 6.339, 2.016, 5.275, -3.663, 7.754, -4.4, 8.368, -4.4, 6.827, 9.655, 0.9136, 9.072, 0.7493, 9.317, 0.1327, 3.42, 5.536, 3.368, 6.179, 2.144, 4.616, 3.368, 6.179, 2.126, 7.216, 2.732, 6.25, 9.578, 1.713, 8.936, 1.812, 9.655, 0.9136, -1.753, -8.047, -1.74, -8.944, -1.063, -9.517, -3.115, -8.171, -1.74, -8.944, -1.753, -8.047, -1.056, 7.382, -0.7618, 7.299, -0.699, 7.545, -1.762, 1.615, -1.168, 2.363, -1.503, 2.328, -1.965, 0.927, -2.223, 1.435, -2.765, 1.646, -3.093, -9.209, -2.979, -9.072, -3.115, -8.171, -3.355, -6.706, -3.093, -9.209, -3.115, -8.171, -3.275, -6.506, -3.115, -8.171, -1.961, -7.852, -1.876, 0.1466, -0.9395, 0.6109, -0.9756, 1.213, 5.659, -1.941, 3.98, -3.087, 4.938, -4.24, -6.422, 2.065, -7.318, 1.56, -6.407, 0.64, -1.878, -5.756, -1.838, -7.122, -1.505, -4.621, -2.451, -5.798, -1.878, -5.756, -2.412, -4.517, -2.757, -5.859, -1.838, -7.122, -1.878, -5.756, 10.58, 1.317, 9.71, 2.215, 9.738, 1.317, -3.38, -2.445, -3.38, -3.438, -3.358, -3.119, 1.876, 3.222, 1.876, 1.72, 1.917, 2.634, 9.726, 9.625, 10.07, 8.946, 10.15, 9.432, -7.747, 6.965, -9.072, 6.996, -9.315, 6.735, 10.61, 2.38, 10.58, 2.914, 9.71, 2.215, 5.742, -0.9837, 4.452, -1.529, 5.824, -1.751, 10.58, 2.914, 10.2, 2.848, 9.71, 2.215, -7.463, 3.145, -7.318, 1.56, -6.503, 2.243, 4.967, -0.8634, 4.199, -0.613, 4.452, -1.529, 3.043, 3.493, 1.934, 2.614, 3.838, 1.757, 2.064, 0.6386, 3.838, 1.757, 1.934, 2.614, -3.757, 1.587, -3.646, 1.132, -3.501, 3.105, -3.306, 2.913, -1.503, 2.328, -2.701, 3.683, -9.583, 1.239, -8.885, 0.5686, -9.506, 3.333, -9.6, 0.09617, -8.885, 0.5686, -9.583, 1.239, -2.701, 3.683, -1.503, 2.328, -2.454, 3.973, -9.666, -0.1131, -8.885, 0.5686, -9.6, 0.09617, -7.568, 2.651, -8.25, 3.32, -7.565, 2.111, -2.454, 3.973, -1.503, 2.328, -1.566, 3.234, -8.885, 0.5686, -7.561, 0.5635, -9.506, 3.333, -1.503, 2.328, -0.8962, 2.682, -1.566, 3.234, 3.043, 3.493, 3.719, 3.135, 3.521, 3.472, 5.756, -4.425, 5.68, -4.285, 5.554, -5.404, 3.521, 3.472, 3.719, 3.135, 3.851, 3.154, -6.216, -4.339, -6.216, -2.42, -6.557, -2.445, -8.236, 7.588, -7.876, 6.996, -7.876, 8.922, -3.501, 3.105, -3.514, 4.219, -3.757, 1.587, -4.251, 2.984, -3.757, 1.587, -3.514, 4.219, -9.506, 3.333, -8.25, 3.32, -7.64, 3.825, 4.295, -6.185, 4.412, -4.869, 4.052, -6.204, 5.276, -5.433, 5.554, -5.404, 4.412, -4.869, 5.824, -4.487, 6.215, -5.324, 6.071, -4.76, -0.6465, -0.1587, -0.5958, 0.8421, -0.6465, 1.833, -3.514, 4.219, -4.3, 4.31, -4.251, 2.984, 2.933, -8.11, 3.513, -6.924, 3.431, -6.632, 4.412, -4.869, 4.295, -6.185, 5.177, -5.623, 9.382, -8.026, 8.79, -8.013, 8.867, -8.213, 9.567, -8.256, 9.646, -7.894, 9.382, -8.026, 7.385, -8.354, 8.095, -7.837, 7.767, -7.563, 7.385, -8.354, 7.767, -7.563, 6.145, -8.36, 8.053, -8.973, 8.095, -7.837, 7.385, -8.354, -7.64, 3.825, -8.25, 3.32, -7.568, 2.651, 0.2653, 4.094, 1.314, 4.238, 0.5236, 4.311, 5.119, -6.268, 5.177, -5.623, 4.295, -6.185, 9.567, -8.256, 9.012, -8.845, 8.754, -9.382, 1.948, -0.3132, 2.88, -0.2974, 3.838, 1.757, -3.757, 1.587, -3.854, 0.1991, -3.646, 1.132, -4.218, 2.135, -4.194, 1.276, -3.757, 1.587, -6.383, -0.8733, -6.219, -1.078, -6.235, -0.8046, -3.757, 1.587, -4.194, 1.276, -4.171, 0.2743, 2.191, -8.045, 2.779, -8.786, 2.459, -8.148, -0.9772, 8.706, -0.6048, 8.909, -0.9419, 8.906, 2.933, -8.11, 2.032, -7.538, 2.589, -8.065, -1.922, 8.745, -1.666, 7.405, -1.695, 8.909, -3.016, 2.645, -2.223, 1.435, -2.68, 2.361, -0.8448, -8.092, -0.9256, -7.921, -1.063, -9.517, -1.666, 7.405, -1.315, 8.409, -1.695, 8.909, 7.34, 3.86, 8.7, 3.869, 7.442, 4.633, -1.063, -9.517, -1.74, -8.944, -1.536, -9.534, 6.514, 3.86, 7.22, 4.627, 6.241, 4.546, 7.184, 4.405, 7.22, 4.627, 6.514, 3.86, 1.866, -7.288, 1.986, -5.312, 1.849, -5.305, 2.42, -4.808, 1.849, -5.305, 1.986, -5.312, 8.766, 5.719, 8.932, 6.378, 8.409, 6.245, 8.444, 6.0, 8.766, 5.719, 8.409, 6.245, 2.867, -4.807, 1.986, -5.312, 3.406, -4.835, 7.619, 2.894, 8.22, 3.775, 7.8, 3.774, 1.986, -5.312, 1.921, -7.205, 2.032, -7.538, 8.444, 6.0, 7.442, 4.633, 8.7, 3.869, 7.619, 2.894, 8.625, 3.311, 8.22, 3.775, 3.406, -4.835, 1.986, -5.312, 3.424, -5.764, 1.986, -5.312, 2.032, -7.538, 2.933, -8.11, 7.479, 6.073, 7.442, 4.633, 8.444, 6.0, 3.424, -5.764, 2.933, -8.11, 3.431, -6.632, 1.514, 2.92, 1.33, 2.407, 1.362, 2.163, 1.33, 2.407, 1.514, 2.92, 1.314, 3.214, 1.641, 3.27, 1.314, 3.214, 1.514, 2.92, 1.708, 3.646, 1.507, 4.033, 1.641, 3.27, 1.815, 3.923, 1.507, 4.033, 1.708, 3.646, 3.851, 8.837, 4.323, 8.711, 4.52, 9.099, 7.619, 2.894, 7.291, 2.308, 7.802, 2.291, 8.625, 3.311, 8.638, 2.291, 8.625, 3.311, 7.802, 2.291, 7.261, 7.047, 5.701, 7.044, 7.251, 5.96, 6.523, 7.062, 7.189, 7.188, 6.294, 7.184, -0.8469, -4.375, -1.357, -4.533, -0.8448, -4.747, 7.261, 5.134, 7.262, 3.907, 7.442, 4.633, 6.241, 4.546, 7.251, 5.96, 5.701, 7.044, 5.739, 7.188, 5.701, 7.044, 6.294, 7.184, -2.295, -4.24, -1.505, -4.621, -1.357, -4.533, 0.0329, 3.101, 0.07318, 3.417, -0.3375, 2.964, -8.885, 0.5686, -8.517, -0.1131, -7.653, -0.1096, -7.565, 1.166, -9.506, 3.333, -7.561, 0.5635, -0.003819, 0.1826, 0.04174, 0.6036, -0.5675, 0.8954, -0.5, 1.492, 0.1106, 1.71, -0.01359, 1.87, -1.76, 4.02, -2.544, 4.106, -2.471, 3.973, 0.1106, 1.71, -0.5, 1.492, -0.5675, 0.8954, -1.503, 2.328, -1.168, 2.363, -0.8962, 2.682, 1.139, -4.334, 1.139, -5.469, 1.658, -4.676, -7.515, 3.79, -7.454, 3.245, -7.179, 3.79, 0.1885, 1.434, 0.04174, 0.6036, 0.09643, 0.481, 0.6911, 0.6654, 0.1885, 1.434, 0.09643, 0.481, -1.164, 1.781, -1.047, 1.721, -0.9631, 2.624, -1.915, 6.778, -3.194, 5.157, -1.987, 4.765, -1.987, 4.765, -2.544, 4.106, -1.76, 4.02, -1.987, 4.765, -1.76, 4.02, -1.745, 4.726, -6.557, -1.078, -6.445, -1.026, -6.557, -0.2817, 3.243, 3.873, 2.144, 4.616, 2.559, 3.902, -7.066, -0.1131, -7.456, 0.9649, -7.457, 0.1676, -7.456, 0.9649, -7.561, 0.8859, -7.457, 0.1676, 3.243, 3.873, 3.564, 4.388, 2.144, 4.616, 9.726, 8.329, 9.75, 8.021, 9.978, 8.215, -6.773, 0.2035, -7.318, 1.56, -7.456, 0.9649, 0.2653, 4.094, -0.3375, 2.964, 0.07318, 3.417, -3.38, -3.893, -3.357, -4.398, -3.357, -3.438, 9.66, 3.898, 10.09, 3.952, 9.78, 5.42, -2.447, 7.196, -3.28, 7.253, -3.194, 5.157, -3.488, 7.7, -3.571, 8.44, -3.663, 7.754, 9.03, 5.471, 9.02, 5.225, 9.78, 5.42, 6.145, -8.36, 6.287, -7.666, 6.051, -7.639, -2.447, 7.196, -2.386, 7.284, -3.28, 7.253, 9.627, 2.713, 9.552, 2.473, 9.71, 2.531, 9.627, 2.713, 9.328, 2.514, 9.552, 2.473, -3.99, 6.842, -3.57, 6.859, -3.663, 7.754, -8.492, 5.442, -9.666, 6.407, -9.161, 4.908, 9.328, 2.514, 9.578, 1.713, 9.552, 2.473, 10.07, 8.946, 9.744, 8.989, 9.978, 8.215, 9.328, 2.514, 9.04, 2.28, 9.578, 1.713, 9.655, 0.9136, 9.317, 0.1327, 9.523, 0.04862, -6.292, 1.002, -6.292, 2.106, -6.383, 1.352, -1.915, 6.778, -2.386, 7.284, -2.447, 7.196, 2.732, 6.25, 2.126, 7.216, 1.985, 6.339, 2.126, 7.216, 3.465, 6.623, 3.564, 7.074, 8.936, 1.812, 9.578, 1.713, 9.04, 2.28, 3.47, 4.875, 3.42, 5.536, 2.144, 4.616, 9.655, 0.9136, 8.835, 1.35, 9.072, 0.7493, 2.144, 4.616, 2.732, 6.25, 1.985, 6.339, 3.368, 6.179, 3.465, 6.623, 2.126, 7.216, 8.835, 1.35, 9.655, 0.9136, 8.936, 1.812, 2.144, 4.616, 3.368, 6.179, 2.732, 6.25, -2.223, 1.435, -1.503, 2.328, -2.68, 2.361, -1.74, -8.944, -2.324, -9.126, -1.536, -9.534, -0.7801, 2.691, -0.6811, 2.136, -0.6811, 2.947, -1.961, -7.852, -3.115, -8.171, -1.753, -8.047, -2.223, 1.435, -1.762, 1.615, -1.503, 2.328, -1.965, 0.927, -1.164, 1.781, -1.762, 1.615, -1.965, 0.927, -1.762, 1.615, -2.223, 1.435, -1.965, 0.927, -2.343, 0.1122, -1.164, 1.781, -2.461, 1.18, -2.343, 0.1122, -1.965, 0.927, -2.617, 1.317, -2.485, 0.1579, -2.461, 1.18, -3.115, -8.171, -2.979, -9.072, -1.74, -8.944, -2.343, 0.1122, -2.461, 1.18, -2.485, 0.1579, -1.164, 1.781, -2.343, 0.1122, -0.9756, 1.213, 6.145, -8.36, 6.197, -9.688, 8.095, -9.686, 8.053, -8.973, -3.275, -6.506, -3.355, -6.706, -3.115, -8.171, -2.343, 0.1122, -1.876, 0.1466, -0.9756, 1.213, -6.407, 0.64, -7.318, 1.56, -6.773, 0.2035, 4.938, -4.24, 3.98, -3.087, 4.54, -4.163, -1.876, 0.1466, -0.8962, -0.1587, -0.9395, 0.6109, 5.659, -1.941, 4.429, -1.718, 3.98, -3.087, -2.412, -4.517, -1.878, -5.756, -1.505, -4.621, -2.295, -4.24, -2.412, -4.517, -1.505, -4.621, 9.71, 2.215, 10.58, 1.317, 10.07, 1.858, -2.757, -5.859, -1.961, -7.852, -1.838, -7.122, 9.726, 9.625, 9.744, 8.989, 10.07, 8.946, -7.775, 6.66, -9.315, 6.735, -8.492, 5.442, 10.07, 1.858, 10.61, 2.38, 9.71, 2.215, -7.775, 6.66, -7.747, 6.965, -9.315, 6.735, -7.747, 5.388, -7.775, 6.66, -8.492, 5.442, 4.452, -1.529, 5.742, -0.9837, 4.967, -0.8634, -2.757, -5.859, -3.275, -6.506, -1.961, -7.852, 4.199, -0.613, 3.98, -0.4183, 4.452, -1.529, 5.824, -1.751, 4.452, -1.529, 4.429, -1.718, 5.824, -1.751, 4.429, -1.718, 5.659, -1.941, -6.503, 2.243, -7.318, 1.56, -6.422, 2.065])
me_cube_011.materials.append(mat_material_001)
me_cube_011.update()

# ---- objects
ob_cube_004 = bpy.data.objects.new('Cube.004', me_cube_011)

# ---- transforms, parenting, visibility, modifiers, constraints
ob_cube_004.location = (0.1151, -0.1283, 0.2597)
ob_cube_004.rotation_euler = (-0.1374, 0.09745, -0.1992)
ob_cube_004.scale = (1.007, 1.142, 1.13)

# ---- collection membership
col_collection.objects.link(ob_cube_004)

# ---- scene / render settings (as saved in the file)
scene.frame_start = 1; scene.frame_end = 250; scene.frame_set(1)
scene.render.engine = 'CYCLES'
scene.render.resolution_x = 2560
scene.render.resolution_y = 1440
scene.cycles.samples = 2040
scene.cycles.adaptive_threshold = 0.025
bpy.context.view_layer.update()

# ---- added for rendering (the .blend has no active camera and no usable light): camera, sun
cam_auto = bpy.data.cameras.new('AutoCamera')
cam_auto.lens = 50.0
cam_auto.sensor_width = 36.0
cam_auto.clip_end = 1000.0
ob_auto_camera = bpy.data.objects.new('AutoCamera', cam_auto)
scene.collection.objects.link(ob_auto_camera)
ob_auto_camera.location = (18.7224, -22.5683, 15.2659)
ob_auto_camera.rotation_euler = (1.09748, -7.21219e-08, 0.694738)
scene.camera = ob_auto_camera
light_auto_sun = bpy.data.lights.new('AutoSun', 'SUN')
light_auto_sun.energy = 3.0
light_auto_sun.angle = 0.0523599
ob_auto_sun = bpy.data.objects.new('AutoSun', light_auto_sun)
scene.collection.objects.link(ob_auto_sun)
ob_auto_sun.rotation_euler = (0.872665, 0.174533, 0.523599)
bpy.context.view_layer.update()
